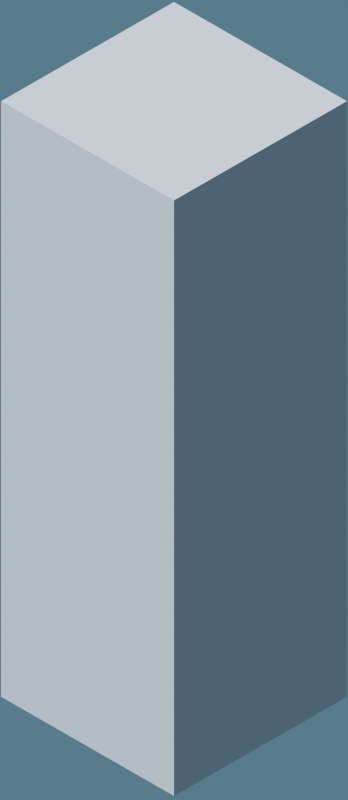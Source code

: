# Source: brick.blend  (saved by Blender 2.76.0; exported with 4.5.12 LTS)
import bpy
from mathutils import Matrix  # noqa: F401  (used for matrix-valued properties, if any)

bpy.ops.wm.read_factory_settings(use_empty=True)
scene = bpy.context.scene
scene.name = 'Scene'

# ---- collections
col_collection_1 = bpy.data.collections.new('Collection 1'); scene.collection.children.link(col_collection_1)
col_collection_1.hide_render = True
col_collection_1.hide_viewport = True
col_collection_2 = bpy.data.collections.new('Collection 2'); scene.collection.children.link(col_collection_2)

# ---- materials (node trees are filled in below, after node groups)
mat_verde = bpy.data.materials.new('verde')
mat_verde.alpha_threshold = 0.0
mat_verde.diffuse_color = (0.2232, 0.8228, 0.5711, 1.0)
mat_verde.roughness = 0.5
mat_verde.specular_intensity = 0.2
mat_luz = bpy.data.materials.new('luz')
mat_luz.alpha_threshold = 0.0
mat_luz.diffuse_color = (1.0, 1.0, 1.0, 1.0)
mat_luz.roughness = 0.5
mat_luz.specular_intensity = 0.8125
mat_azul_oscuro = bpy.data.materials.new('azul_oscuro')
mat_azul_oscuro.alpha_threshold = 0.0
mat_azul_oscuro.diffuse_color = (0.009134, 0.02122, 0.04519, 1.0)
mat_azul_oscuro.roughness = 0.5
mat_azul_oscuro.specular_intensity = 0.03929
mat_cyan = bpy.data.materials.new('cyan')
mat_cyan.alpha_threshold = 0.0
mat_cyan.diffuse_color = (0.2232, 0.4383, 0.5956, 1.0)
mat_cyan.roughness = 0.5
mat_cyan.specular_intensity = 0.2
mat_azul_oscuro_001 = bpy.data.materials.new('azul_oscuro.001')
mat_azul_oscuro_001.alpha_threshold = 0.0
mat_azul_oscuro_001.diffuse_color = (0.009134, 0.02122, 0.04519, 1.0)
mat_azul_oscuro_001.roughness = 0.5
mat_azul_oscuro_001.specular_intensity = 0.03929
mat_luz_001 = bpy.data.materials.new('luz.001')
mat_luz_001.alpha_threshold = 0.0
mat_luz_001.diffuse_color = (1.0, 1.0, 1.0, 1.0)
mat_luz_001.roughness = 0.5
mat_luz_001.specular_intensity = 0.8125
mat_cyan_001 = bpy.data.materials.new('cyan.001')
mat_cyan_001.alpha_threshold = 0.0
mat_cyan_001.diffuse_color = (0.2232, 0.4383, 0.5956, 1.0)
mat_cyan_001.roughness = 0.5
mat_cyan_001.specular_intensity = 0.2

# ---- node groups
ng_auto_smooth = bpy.data.node_groups.new('Auto Smooth', 'GeometryNodeTree')
_s = ng_auto_smooth.interface.new_socket(name='Geometry', in_out='OUTPUT', socket_type='NodeSocketGeometry')
_s = ng_auto_smooth.interface.new_socket(name='Geometry', in_out='INPUT', socket_type='NodeSocketGeometry')
_s = ng_auto_smooth.interface.new_socket(name='Angle', in_out='INPUT', socket_type='NodeSocketFloat')
_s.subtype = 'ANGLE'
_s.min_value = 0.0
_s.max_value = 3.142
ng_auto_smooth.is_modifier = True
_N = ng_auto_smooth.nodes; _L = ng_auto_smooth.links
n0 = _N.new('NodeGroupOutput'); n0.name = 'Group Output'; n0.location = (480, -100)
n1 = _N.new('NodeGroupInput'); n1.name = 'Group Input'; n1.location = (-420, -300)
n2 = _N.new('NodeGroupInput'); n2.name = 'Group Input.001'; n2.location = (-60, -100)
n3 = _N.new('GeometryNodeSetShadeSmooth'); n3.name = 'Set Shade Smooth'; n3.location = (120, -100)
n3.domain = 'EDGE'
n4 = _N.new('GeometryNodeSetShadeSmooth'); n4.name = 'Set Shade Smooth.001'; n4.location = (300, -100)
n5 = _N.new('GeometryNodeInputMeshEdgeAngle'); n5.name = 'Edge Angle'; n5.location = (-420, -220)
n6 = _N.new('GeometryNodeInputEdgeSmooth'); n6.name = 'Is Edge Smooth'; n6.location = (-60, -160)
n7 = _N.new('GeometryNodeInputShadeSmooth'); n7.name = 'Is Face Smooth'; n7.location = (-240, -340)
n8 = _N.new('FunctionNodeBooleanMath'); n8.name = 'Boolean Math'; n8.location = (-60, -220)
n9 = _N.new('FunctionNodeCompare'); n9.name = 'Compare'; n9.location = (-240, -180)
n9.operation = 'LESS_EQUAL'
_L.new(n5.outputs[0], n9.inputs[0])
_L.new(n4.outputs[0], n0.inputs[0])
_L.new(n1.outputs[1], n9.inputs[1])
_L.new(n9.outputs[0], n8.inputs[0])
_L.new(n7.outputs[0], n8.inputs[1])
_L.new(n2.outputs[0], n3.inputs[0])
_L.new(n6.outputs[0], n3.inputs[1])
_L.new(n3.outputs[0], n4.inputs[0])
_L.new(n8.outputs[0], n3.inputs[2])
n0.is_active_output = True

# ---- material node trees

# ---- world
world_world = bpy.data.worlds.new('World'); scene.world = world_world
world_world.use_nodes = True; world_world.node_tree.nodes.clear()
_N = world_world.node_tree.nodes; _L = world_world.node_tree.links
n0 = _N.new('ShaderNodeOutputWorld'); n0.name = 'World Output'; n0.location = (300, 300)
n1 = _N.new('ShaderNodeBackground'); n1.name = 'Background'; n1.location = (10, 300)
n2 = _N.new('ShaderNodeTexSky'); n2.name = 'Sky Texture'; n2.location = (-190, 300)
n2.sky_type = 'HOSEK_WILKIE'
n2.sun_elevation = 1.571
_L.new(n1.outputs[0], n0.inputs[0])
_L.new(n2.outputs[0], n1.inputs[0])
n0.is_active_output = True
world_world.color = (0.05088, 0.05088, 0.05088)
world_world.use_sun_shadow = False
world_world.sun_shadow_jitter_overblur = 0.0
world_world.cycles.sampling_method = 'NONE'
world_world.cycles.sample_map_resolution = 256

# ---- cameras
cam_camera = bpy.data.cameras.new('Camera')
cam_camera.type = 'ORTHO'
cam_camera.clip_end = 100.0
cam_camera.lens = 35.0
cam_camera.sensor_width = 32.0
cam_camera.sensor_height = 18.0
cam_camera.ortho_scale = 1.064
cam_camera.dof.focus_distance = 0.0

# ---- lights
light_sun_002 = bpy.data.lights.new('Sun.002', 'SUN')
light_sun_002.transmission_factor = 0.0
light_sun_002.angle = 0.1993
light_sun_002.energy = 3.0
light_sun_002.shadow_buffer_clip_start = 0.5
light_sun_002.shadow_soft_size = 0.1
light_sun_002.shadow_cascade_max_distance = 1000.0
light_sun_002.cycles.use_multiple_importance_sampling = False

# ---- meshes
me_cube_001 = bpy.data.meshes.new('Cube.001')
me_cube_001.from_pydata([(-0.000802, -0.0368, 0.8547), (-0.003109, -0.03526, 0.8547), (-0.004651, -0.03295, 0.8547), (-0.005192, -0.03023, 0.8547), (-0.004651, -0.0275, 0.8547), (-0.003109, -0.0252, 0.8547), (-0.000802, -0.02366, 0.8547), (0.00192, -0.02311, 0.8547), (-0.0004373, -0.0368, 0.8561), (-0.002436, -0.03526, 0.8572), (-0.003771, -0.03295, 0.858), (-0.00424, -0.03023, 0.8583), (-0.003771, -0.0275, 0.858), (-0.002436, -0.0252, 0.8572), (-0.0004373, -0.02366, 0.8561), (0.0005589, -0.0368, 0.8571), (-0.0005948, -0.03526, 0.8591), (-0.001366, -0.03295, 0.8604), (-0.001636, -0.03023, 0.8609), (-0.001366, -0.0275, 0.8604), (-0.0005948, -0.0252, 0.8591), (0.0005589, -0.02366, 0.8571), (0.00192, -0.0368, 0.8574), (0.00192, -0.03526, 0.8597), (0.00192, -0.03295, 0.8613), (0.00192, -0.03023, 0.8618), (0.00192, -0.0275, 0.8613), (0.00192, -0.0252, 0.8597), (0.00192, -0.02366, 0.8574), (0.00192, -0.03734, 0.8547), (0.003281, -0.0368, 0.8571), (0.004434, -0.03526, 0.8591), (0.005205, -0.03295, 0.8604), (0.005476, -0.03023, 0.8609), (0.005205, -0.0275, 0.8604), (0.004434, -0.0252, 0.8591), (0.003281, -0.02366, 0.8571), (0.004277, -0.0368, 0.8561), (0.006275, -0.03526, 0.8572), (0.00761, -0.03295, 0.858), (0.008079, -0.03023, 0.8583), (0.00761, -0.0275, 0.858), (0.006275, -0.0252, 0.8572), (0.004277, -0.02366, 0.8561), (0.004641, -0.0368, 0.8547), (0.006949, -0.03526, 0.8547), (0.008491, -0.03295, 0.8547), (0.009032, -0.03023, 0.8547), (0.008491, -0.0275, 0.8547), (0.006949, -0.0252, 0.8547), (0.004641, -0.02366, 0.8547), (0.004277, -0.0368, 0.8533), (0.006275, -0.03526, 0.8522), (0.00761, -0.03295, 0.8514), (0.008079, -0.03023, 0.8511), (0.00761, -0.0275, 0.8514), (0.006275, -0.0252, 0.8522), (0.004277, -0.02366, 0.8533), (0.003281, -0.0368, 0.8523), (0.004434, -0.03526, 0.8503), (0.005205, -0.03295, 0.849), (0.005476, -0.03023, 0.8485), (0.005205, -0.0275, 0.849), (0.004434, -0.0252, 0.8503), (0.003281, -0.02366, 0.8523), (0.00192, -0.0368, 0.852), (0.00192, -0.03526, 0.8497), (0.00192, -0.03295, 0.8481), (0.00192, -0.03023, 0.8476), (0.00192, -0.0275, 0.8481), (0.00192, -0.0252, 0.8497), (0.00192, -0.02366, 0.852), (0.0005589, -0.0368, 0.8523), (-0.0005948, -0.03526, 0.8503), (-0.001366, -0.03295, 0.849), (-0.001636, -0.03023, 0.8485), (-0.001366, -0.0275, 0.849), (-0.0005948, -0.0252, 0.8503), (0.0005589, -0.02366, 0.8523), (-0.0004373, -0.0368, 0.8533), (-0.002436, -0.03526, 0.8522), (-0.003771, -0.03295, 0.8514), (-0.00424, -0.03023, 0.8511), (-0.003771, -0.0275, 0.8514), (-0.002436, -0.0252, 0.8522), (-0.0004373, -0.02366, 0.8533), (-0.1111, 0.07402, 0.8129), (-0.109, 0.07609, 0.8129), (-0.1111, 0.07822, 0.8129), (-0.1132, 0.07614, 0.8129), (-0.1111, 0.07404, 0.8286), (-0.109, 0.07612, 0.8286), (-0.111, 0.07819, 0.8292), (-0.1132, 0.07612, 0.8292), (-0.1081, 0.07095, 0.8382), (-0.106, 0.07298, 0.8383), (-0.1076, 0.07462, 0.8401), (-0.1098, 0.07258, 0.84), (-0.1015, 0.06284, 0.8458), (-0.09921, 0.06468, 0.8462), (-0.1003, 0.06566, 0.8487), (-0.1027, 0.06381, 0.8484), (-0.09496, 0.05229, 0.851), (-0.09235, 0.0536, 0.8516), (-0.09323, 0.05413, 0.8543), (-0.09584, 0.05281, 0.8538), (-0.09212, 0.04206, 0.8529), (-0.08929, 0.04251, 0.8536), (-0.09007, 0.04267, 0.8565), (-0.0929, 0.04222, 0.8558), (-0.09215, -0.002733, 0.8529), (-0.08928, -0.002566, 0.8536), (-0.09004, -0.00261, 0.8565), (-0.09291, -0.002777, 0.8558), (-0.08913, -0.02823, 0.8529), (-0.08646, -0.0272, 0.8536), (-0.08717, -0.02747, 0.8565), (-0.08984, -0.02851, 0.8558), (-0.07892, -0.04246, 0.8529), (-0.07722, -0.04015, 0.8536), (-0.07767, -0.04076, 0.8565), (-0.07937, -0.04308, 0.8558), (-0.06154, -0.0482, 0.8529), (-0.06106, -0.04537, 0.8536), (-0.06119, -0.04612, 0.8565), (-0.06167, -0.04895, 0.8558), (-0.03718, -0.04876, 0.8529), (-0.03715, -0.04589, 0.8536), (-0.03716, -0.04665, 0.8565), (-0.03719, -0.04952, 0.8558), (-0.018, -0.04876, 0.8529), (-0.01823, -0.0459, 0.8536), (-0.01816, -0.04666, 0.8565), (-0.01793, -0.04952, 0.8558), (-0.007649, -0.04707, 0.8529), (-0.008655, -0.04438, 0.8536), (-0.008388, -0.0451, 0.8565), (-0.007382, -0.04778, 0.8558), (-0.001003, -0.04292, 0.8529), (-0.003121, -0.04098, 0.8536), (-0.002559, -0.0415, 0.8565), (-0.0004408, -0.04343, 0.8558), (0.002323, -0.03636, 0.8529), (-0.0004436, -0.0356, 0.8536), (0.0002908, -0.0358, 0.8565), (0.003057, -0.03657, 0.8558), (0.002973, -0.02766, 0.8529), (0.0001051, -0.02778, 0.8536), (0.0008665, -0.02775, 0.8565), (0.003734, -0.02763, 0.8558), (-0.1111, 0.08722, 0.8129), (-0.109, 0.0893, 0.8129), (-0.1111, 0.09142, 0.8129), (-0.1132, 0.08934, 0.8129), (-0.1111, 0.08723, 0.8419), (-0.109, 0.08932, 0.8417), (-0.1111, 0.09141, 0.8423), (-0.1131, 0.08932, 0.8426), (-0.1059, 0.085, 0.8529), (-0.104, 0.08716, 0.8523), (-0.1055, 0.08899, 0.8541), (-0.1074, 0.08683, 0.8547), (-0.09465, 0.07837, 0.8631), (-0.09264, 0.08049, 0.8626), (-0.09352, 0.08192, 0.865), (-0.09553, 0.0798, 0.8656), (-0.08359, 0.06819, 0.8706), (-0.08107, 0.06977, 0.8705), (-0.08149, 0.0707, 0.8733), (-0.084, 0.06912, 0.8734), (-0.07877, 0.05515, 0.8736), (-0.07586, 0.05569, 0.8737), (-0.07602, 0.05597, 0.8766), (-0.07894, 0.05544, 0.8765), (-0.07878, 0.05023, 0.8735), (-0.07581, 0.05026, 0.8737), (-0.07595, 0.05023, 0.8766), (-0.07892, 0.0502, 0.8765), (-0.07873, 0.04594, 0.8735), (-0.07576, 0.04596, 0.8736), (-0.07589, 0.04594, 0.8766), (-0.07886, 0.04592, 0.8764), (-0.07872, 0.03956, 0.8735), (-0.07575, 0.03955, 0.8736), (-0.07588, 0.03956, 0.8766), (-0.07885, 0.03957, 0.8764), (-0.07881, 0.02797, 0.8735), (-0.07585, 0.02793, 0.8737), (-0.07598, 0.02797, 0.8766), (-0.07895, 0.028, 0.8765), (-0.1111, 0.1023, 0.8129), (-0.109, 0.1044, 0.8129), (-0.1111, 0.1065, 0.8129), (-0.1132, 0.1044, 0.8129), (-0.1111, 0.1023, 0.8629), (-0.109, 0.1044, 0.8629), (-0.1111, 0.1065, 0.8629), (-0.1132, 0.1044, 0.8629), (0.008757, 0.01247, 0.969), (0.01718, 0.01247, 0.9665), (0.02494, 0.01247, 0.9623), (0.03174, 0.01247, 0.9567), (0.03732, 0.01247, 0.9499), (0.04147, 0.01247, 0.9422), (0.04403, 0.01247, 0.9338), (0.04489, 0.01247, 0.925), (0.008589, 0.01076, 0.969), (0.01685, 0.00912, 0.9665), (0.02446, 0.007606, 0.9623), (0.03113, 0.006279, 0.9567), (0.03661, 0.00519, 0.9499), (0.04067, 0.004381, 0.9422), (0.04318, 0.003883, 0.9338), (0.04403, 0.003714, 0.925), (0.008091, 0.00912, 0.969), (0.01587, 0.005898, 0.9665), (0.02304, 0.002928, 0.9623), (0.02932, 0.0003249, 0.9567), (0.03448, -0.001811, 0.9499), (0.03831, -0.003399, 0.9422), (0.04067, -0.004376, 0.9338), (0.04147, -0.004706, 0.925), (0.007281, 0.007606, 0.969), (0.01428, 0.002928, 0.9665), (0.02074, -0.001383, 0.9623), (0.02639, -0.005163, 0.9567), (0.03103, -0.008264, 0.9499), (0.03448, -0.01057, 0.9422), (0.03661, -0.01199, 0.9338), (0.03732, -0.01247, 0.925), (0.006192, 0.006279, 0.969), (0.01215, 0.0003249, 0.9665), (0.01763, -0.005163, 0.9623), (0.02244, -0.009972, 0.9567), (0.02639, -0.01392, 0.9499), (0.02932, -0.01685, 0.9422), (0.03113, -0.01866, 0.9338), (0.03174, -0.01927, 0.925), (0.004865, 0.00519, 0.969), (0.009543, -0.001811, 0.9665), (0.01385, -0.008264, 0.9623), (0.01763, -0.01392, 0.9567), (0.02074, -0.01856, 0.9499), (0.02304, -0.02201, 0.9422), (0.02446, -0.02413, 0.9338), (0.02494, -0.02485, 0.925), (0.003351, 0.004381, 0.969), (0.006574, -0.003399, 0.9665), (0.009543, -0.01057, 0.9623), (0.01215, -0.01685, 0.9567), (0.01428, -0.02201, 0.9499), (0.01587, -0.02584, 0.9422), (0.01685, -0.0282, 0.9338), (0.01718, -0.029, 0.925), (0.001708, 0.003883, 0.969), (0.003351, -0.004376, 0.9665), (0.004865, -0.01199, 0.9623), (0.006192, -0.01866, 0.9567), (0.007281, -0.02413, 0.9499), (0.008091, -0.0282, 0.9422), (0.008589, -0.03071, 0.9338), (0.008757, -0.03155, 0.925), (0.008757, -0.03155, 0.8224), (0.01718, -0.029, 0.8224), (0.02494, -0.02485, 0.8224), (0.03174, -0.01927, 0.8224), (0.03732, -0.01247, 0.8224), (0.04147, -0.004706, 0.8224), (0.04403, 0.003714, 0.8224), (0.04489, 0.01247, 0.8224), (0.008006, -0.03747, 0.7171), (0.0157, -0.03747, 0.7195), (0.0228, -0.03747, 0.7233), (0.02902, -0.03747, 0.7284), (0.03412, -0.03747, 0.7346), (0.03791, -0.03747, 0.7417), (0.04025, -0.03747, 0.7494), (0.04104, -0.03747, 0.7574), (0.04025, -0.03747, 0.7654), (0.03791, -0.03747, 0.7731), (0.03412, -0.03747, 0.7802), (0.02902, -0.03747, 0.7864), (0.0228, -0.03747, 0.7915), (0.0157, -0.03747, 0.7953), (0.008006, -0.03747, 0.7976), (0.008006, -0.05602, 0.7171), (0.0157, -0.05602, 0.7195), (0.0228, -0.05602, 0.7233), (0.02902, -0.05602, 0.7284), (0.03412, -0.05602, 0.7346), (0.03791, -0.05602, 0.7417), (0.04025, -0.05602, 0.7494), (0.04104, -0.05602, 0.7574), (0.04025, -0.05602, 0.7654), (0.03791, -0.05602, 0.7731), (0.03412, -0.05602, 0.7802), (0.02902, -0.05602, 0.7864), (0.0228, -0.05602, 0.7915), (0.0157, -0.05602, 0.7953), (0.008006, -0.05602, 0.7976), (-0.02647, -0.05601, 0.7727), (-0.02026, -0.0606, 0.7691), (-0.01097, -0.06366, 0.7637), (-0.006331, -0.06366, 0.7683), (-0.0117, -0.0606, 0.7776), (-0.01528, -0.05601, 0.7838), (0.006331, -0.06366, 0.7683), (0.0117, -0.0606, 0.7776), (0.01528, -0.05601, 0.7838), (0.02647, -0.05601, 0.7727), (0.02026, -0.0606, 0.7691), (0.01097, -0.06366, 0.7637), (0.01266, -0.06366, 0.7574), (0.0234, -0.0606, 0.7574), (0.03057, -0.05601, 0.7574), (0.02647, -0.05601, 0.7421), (0.02026, -0.0606, 0.7457), (0.01097, -0.06366, 0.751), (0.006331, -0.06366, 0.7464), (0.0117, -0.0606, 0.7371), (0.01528, -0.05601, 0.7309), (-0.006331, -0.06366, 0.7464), (-0.0117, -0.0606, 0.7371), (-0.01528, -0.05601, 0.7309), (-0.02647, -0.05601, 0.7421), (-0.02026, -0.0606, 0.7457), (-0.01097, -0.06366, 0.751), (-0.01266, -0.06366, 0.7574), (-0.0234, -0.0606, 0.7574), (-0.03057, -0.05601, 0.7574), (0.02209, -0.03747, 0.7994), (0.07394, -0.03747, 0.8937), (0.05544, -0.03747, 0.9265), (0.05122, -0.03747, 0.9477), (0.0392, -0.03747, 0.9657), (0.02122, -0.03747, 0.9777), (0.02122, -0.03747, 0.8258), (0.0392, -0.03747, 0.8379), (0.05122, -0.03747, 0.8558), (0.05544, -0.03747, 0.8771), (0.07392, -0.03747, 0.9317), (0.0683, -0.03747, 0.9584), (0.05227, -0.03747, 0.9811), (0.02829, -0.03747, 0.9962), (0.07392, -0.0289, 0.9304), (0.0683, -0.02286, 0.9562), (0.05227, -0.01775, 0.9781), (0.02829, -0.01433, 0.9927), (0.07392, -0.02091, 0.9266), (0.0683, -0.009255, 0.9497), (0.05227, 0.0006283, 0.9693), (0.02829, 0.007232, 0.9825), (0.07392, -0.01406, 0.9205), (0.0683, 0.002431, 0.9394), (0.05227, 0.01641, 0.9555), (0.02829, 0.02575, 0.9662), (0.07392, -0.008794, 0.9127), (0.0683, 0.0114, 0.9261), (0.05227, 0.02852, 0.9374), (0.02829, 0.03996, 0.945), (0.07392, -0.005486, 0.9035), (0.0683, 0.01704, 0.9105), (0.05227, 0.03613, 0.9163), (0.02829, 0.04889, 0.9202), (0.07392, -0.004358, 0.8937), (0.0683, 0.01896, 0.8937), (0.05227, 0.03873, 0.8937), (0.02829, 0.05193, 0.8937), (0.05544, -0.03747, 0.8937), (0.07392, -0.004358, 0.8153), (0.0683, 0.01896, 0.8153), (0.05227, 0.03873, 0.8153), (0.02829, 0.05193, 0.8153), (0.02829, 0.05193, 0.7994), (0.05227, 0.03873, 0.7994), (0.07394, -0.03747, 0.8527), (0.02829, 0.05193, 0.8527), (0.0683, 0.01896, 0.8527), (0.05227, 0.03873, 0.8527), (0.07392, -0.004358, 0.8527), (0.05227, 0.03873, 0.8732), (0.07394, -0.03747, 0.8732), (0.02829, 0.05193, 0.8732), (0.0683, 0.01896, 0.8732), (0.07392, -0.004358, 0.8732), (0.06591, -0.03319, 0.8299), (0.02829, 0.05193, 0.8322), (0.0683, 0.01896, 0.8322), (0.07392, -0.004358, 0.8322), (0.05227, 0.03873, 0.8322), (0.0683, 0.01896, 0.7994), (0.07392, -0.004358, 0.7994), (0.02209, -0.03747, 0.8153), (0.03874, -0.03747, 0.8153), (0.05544, -0.03393, 0.9265), (0.05122, -0.03393, 0.9477), (0.0392, -0.03393, 0.9657), (0.02122, -0.03393, 0.9777), (0.02122, -0.03393, 0.8258), (0.0392, -0.03393, 0.8379), (0.05122, -0.03393, 0.8558), (0.05544, -0.03393, 0.8771), (0.05544, -0.03393, 0.8937), (0.03874, -0.03747, 0.7994), (0.02209, -0.03747, 0.7667), (0.02829, 0.05193, 0.7667), (0.05227, 0.03873, 0.7667), (0.0683, 0.01896, 0.7667), (0.07392, -0.004358, 0.7667), (0.03874, -0.03747, 0.7667), (0.07124, -0.01703, 0.7994), (0.07124, -0.01703, 0.7667), (0.06362, -0.02777, 0.7994), (0.06362, -0.02777, 0.7667), (0.02209, -0.03747, 0.5675), (0.02829, 0.05193, 0.5675), (0.05227, 0.03873, 0.5675), (0.0683, 0.01896, 0.5675), (0.07392, -0.004358, 0.5675), (0.03874, -0.03747, 0.5675), (0.07124, -0.01703, 0.5675), (0.06362, -0.02777, 0.5675), (0.02209, -0.03747, 0.5454), (0.02829, 0.05193, 0.5454), (0.05227, 0.03873, 0.5454), (0.0683, 0.01896, 0.5454), (0.07392, -0.004358, 0.5454), (0.03874, -0.03747, 0.5454), (0.07124, -0.01703, 0.5454), (0.06362, -0.02777, 0.5454), (0.0683, 0.01896, 0.5746), (0.05227, 0.03873, 0.5746), (0.02209, -0.03747, 0.5746), (0.03874, -0.03747, 0.5746), (0.02829, 0.05193, 0.5746), (0.07392, -0.004358, 0.5746), (0.06362, -0.02777, 0.5746), (0.07124, -0.01703, 0.5746), (0.0676, 0.01875, 0.568), (0.02242, -0.03643, 0.568), (0.07311, -0.004051, 0.568), (0.05193, 0.03808, 0.568), (0.0387, -0.03643, 0.568), (0.02848, 0.051, 0.568), (0.06303, -0.02694, 0.568), (0.07049, -0.01644, 0.568), (0.02213, -0.01672, 0.4889), (0.0248, 0.0365, 0.4889), (0.04208, 0.03187, 0.4738), (0.06541, 0.02509, 0.4738), (0.07341, 0.009176, 0.4738), (0.04208, -0.009961, 0.4738), (0.06141, -0.009961, 0.4738), (0.03822, 0.009176, 0.4738), (0.02252, 0.009928, 0.4738), (0.06568, 0.01672, 0.1051), (0.06735, 0.02014, 0.2753), (0.075, 0.01155, 0.2753), (0.06334, -0.004291, 0.2753), (0.04742, -0.004291, 0.2753), (0.04389, 0.01155, 0.2753), (0.04742, 0.02501, 0.2753), (0.07254, 0.01154, 0.1051), (0.06712, 0.001015, 0.1051), (0.05146, 0.001015, 0.1051), (0.04843, 0.01154, 0.1051), (0.05116, 0.02028, 0.1051), (0.07392, 0.00738, 0.8998), (0.07392, -0.002208, 0.8979), (0.07392, -0.01034, 0.8925), (0.07392, -0.01577, 0.8843), (0.07392, -0.01767, 0.8748), (0.07392, -0.01577, 0.8652), (0.07392, -0.01034, 0.857), (0.07392, -0.002208, 0.8516), (0.07392, 0.00738, 0.8497), (0.07392, 0.01697, 0.8516), (0.07392, 0.0251, 0.857), (0.07392, 0.03053, 0.8652), (0.07392, 0.03244, 0.8748), (0.07392, 0.03053, 0.8843), (0.07392, 0.0251, 0.8925), (0.07392, 0.01697, 0.8979), (0.08076, 0.00738, 0.8998), (0.08076, -0.002208, 0.8979), (0.08076, -0.01034, 0.8925), (0.08076, -0.01577, 0.8843), (0.08076, -0.01767, 0.8748), (0.08076, -0.01577, 0.8652), (0.08076, -0.01034, 0.857), (0.08076, -0.002208, 0.8516), (0.08076, 0.00738, 0.8497), (0.08076, 0.01697, 0.8516), (0.08076, 0.0251, 0.857), (0.08076, 0.03053, 0.8652), (0.08076, 0.03244, 0.8748), (0.08076, 0.03053, 0.8843), (0.08076, 0.0251, 0.8925), (0.08076, 0.01697, 0.8979), (0.08789, 0.00738, 0.8809), (0.08622, 0.00738, 0.8862), (0.08371, 0.00738, 0.8897), (0.08076, 0.00738, 0.8909), (0.08789, 0.009743, 0.8805), (0.08622, 0.01175, 0.8853), (0.08371, 0.01308, 0.8885), (0.08076, 0.01355, 0.8897), (0.08789, 0.01175, 0.8791), (0.08622, 0.01545, 0.8828), (0.08371, 0.01792, 0.8853), (0.08076, 0.01879, 0.8862), (0.08789, 0.01308, 0.8771), (0.08622, 0.01792, 0.8791), (0.08371, 0.02115, 0.8805), (0.08076, 0.02228, 0.8809), (0.08789, 0.01355, 0.8748), (0.08622, 0.01879, 0.8748), (0.08371, 0.02228, 0.8748), (0.08076, 0.02351, 0.8748), (0.08848, 0.00738, 0.8748), (0.08789, 0.01308, 0.8724), (0.08622, 0.01792, 0.8704), (0.08371, 0.02115, 0.8691), (0.08076, 0.02228, 0.8686), (0.08789, 0.01175, 0.8704), (0.08622, 0.01545, 0.8667), (0.08371, 0.01792, 0.8642), (0.08076, 0.01879, 0.8633), (0.08789, 0.009743, 0.8691), (0.08622, 0.01175, 0.8642), (0.08371, 0.01308, 0.861), (0.08076, 0.01355, 0.8599), (0.08789, 0.00738, 0.8686), (0.08622, 0.00738, 0.8633), (0.08371, 0.00738, 0.8599), (0.08076, 0.00738, 0.8586), (0.08789, 0.005018, 0.8691), (0.08622, 0.003015, 0.8642), (0.08371, 0.001677, 0.861), (0.08076, 0.001207, 0.8599), (0.08789, 0.003015, 0.8704), (0.08622, -0.0006852, 0.8667), (0.08371, -0.003158, 0.8642), (0.08076, -0.004026, 0.8633), (0.08789, 0.001677, 0.8724), (0.08622, -0.003158, 0.8704), (0.08371, -0.006389, 0.8691), (0.08076, -0.007523, 0.8686), (0.08789, 0.001207, 0.8748), (0.08622, -0.004026, 0.8748), (0.08371, -0.007523, 0.8748), (0.08076, -0.008751, 0.8748), (0.08789, 0.001677, 0.8771), (0.08622, -0.003158, 0.8791), (0.08371, -0.006388, 0.8805), (0.08076, -0.007523, 0.8809), (0.08789, 0.003015, 0.8791), (0.08622, -0.0006852, 0.8828), (0.08371, -0.003158, 0.8853), (0.08076, -0.004026, 0.8862), (0.08789, 0.005018, 0.8805), (0.08622, 0.003015, 0.8853), (0.08371, 0.001677, 0.8885), (0.08076, 0.001207, 0.8897), (0.135, 0.05782, 0.597), (0.135, 0.06243, 0.5924), (0.1396, 0.0625, 0.597), (0.135, 0.06243, 0.8116), (0.135, 0.05782, 0.807), (0.1396, 0.0625, 0.807), (0.135, 0.1214, 0.597), (0.1396, 0.1167, 0.597), (0.135, 0.1168, 0.5924), (0.135, 0.1168, 0.8116), (0.1396, 0.1167, 0.807), (0.135, 0.1214, 0.807), (0.07048, 0.02589, 0.0543), (0.07923, 0.01154, 0.0543), (0.07558, -0.05792, 0.0543), (0.04552, -0.05792, 0.0543), (0.04174, 0.01154, 0.0543), (0.05063, 0.02589, 0.0543), (0.07232, 0.02932, 0.000692), (0.08268, 0.01013, 0.000692), (0.07836, -0.06511, 0.000692), (0.04278, -0.06511, 0.000692), (0.03829, 0.01013, 0.000692), (0.04882, 0.02932, 0.000692), (0.0743, 0.03873, 0.7994), (0.0743, 0.01896, 0.7994), (0.0743, 0.03873, 0.7667), (0.0743, 0.01896, 0.7667), (0.08815, 0.03873, 0.7903), (0.08815, 0.01896, 0.7903), (0.0937, 0.03873, 0.7667), (0.0937, 0.01896, 0.7667), (0.0743, 0.03873, 0.6124), (0.0743, 0.01896, 0.6124), (0.0937, 0.03873, 0.6124), (0.0937, 0.01896, 0.6124), (0.0743, 0.03675, 0.4166), (0.0743, 0.01698, 0.4166), (0.0937, 0.03675, 0.4166), (0.0937, 0.01698, 0.4166), (0.0743, 0.03675, 0.3614), (0.0743, 0.01698, 0.3614), (0.08679, 0.03675, 0.3693), (0.08679, 0.01698, 0.3693), (0.0743, 0.01698, 0.389), (0.0937, 0.01698, 0.389), (0.0743, 0.03675, 0.389), (0.0937, 0.03675, 0.389), (0.04207, -0.01128, 0.2566), (0.04207, -0.01128, 0.3085), (0.04207, 0.002341, 0.2566), (0.04207, 0.002341, 0.3085), (0.07592, -0.01128, 0.2566), (0.07592, -0.01128, 0.3085), (0.07592, 0.002341, 0.2566), (0.07592, 0.002341, 0.3085), (0.059, -0.004811, 0.3085), (0.059, -0.004811, 0.2566), (0.059, -0.01843, 0.3085), (0.059, -0.01843, 0.2566), (0.03866, -0.0112, 0.2906), (0.03866, -0.0112, 0.3019), (0.04514, 0.02852, 0.2906), (0.04514, 0.02852, 0.3019), (0.07939, -0.011, 0.2906), (0.07939, -0.011, 0.3019), (0.07801, 0.01101, 0.2906), (0.07801, 0.01101, 0.3019), (0.0663, 0.0236, 0.3019), (0.0663, 0.0236, 0.2906), (0.05795, -0.02135, 0.3019), (0.05795, -0.02135, 0.2906), (0.03866, -0.0112, 0.2627), (0.03866, -0.0112, 0.274), (0.04514, 0.02852, 0.2627), (0.04514, 0.02852, 0.274), (0.07939, -0.011, 0.2627), (0.07939, -0.011, 0.274), (0.07801, 0.01101, 0.2627), (0.07801, 0.01101, 0.274), (0.0663, 0.0236, 0.274), (0.0663, 0.0236, 0.2627), (0.05795, -0.02135, 0.274), (0.05795, -0.02135, 0.2627), (0.04328, -0.0638, 0.01223), (0.07785, -0.0638, 0.01223), (0.07199, 0.0287, 0.01223), (0.04914, 0.0287, 0.01223), (0.08205, 0.01038, 0.01223), (0.03892, 0.01038, 0.01223), (0.07652, -0.06025, 0.01223), (0.05002, 0.0254, 0.01223), (0.08039, 0.008613, 0.01223), (0.0446, -0.06025, 0.01223), (0.0711, 0.0254, 0.01223), (0.04058, 0.008613, 0.01223), (0.09605, 0.04322, 0.5861), (0.09605, 0.04322, 0.638), (0.09623, 0.03432, 0.5861), (0.09623, 0.03432, 0.638), (0.06957, 0.04283, 0.5861), (0.06957, 0.04283, 0.638), (0.06976, 0.03394, 0.5861), (0.06976, 0.03394, 0.638), (0.0829, 0.0388, 0.638), (0.0829, 0.0388, 0.5861), (0.0821, 0.04647, 0.638), (0.0821, 0.04647, 0.5861), (0.09873, 0.0432, 0.6201), (0.09873, 0.0432, 0.6314), (0.09684, 0.01718, 0.6201), (0.09684, 0.01718, 0.6314), (0.06686, 0.04261, 0.6201), (0.06686, 0.04261, 0.6314), (0.07315, 0.01997, 0.6201), (0.07315, 0.01997, 0.6314), (0.07757, 0.01528, 0.6314), (0.07757, 0.01528, 0.6201), (0.08288, 0.04839, 0.6314), (0.08288, 0.04839, 0.6201), (0.09873, 0.0432, 0.5922), (0.09873, 0.0432, 0.6035), (0.09684, 0.01718, 0.5922), (0.09684, 0.01718, 0.6035), (0.06686, 0.04261, 0.5922), (0.06686, 0.04261, 0.6035), (0.07315, 0.01997, 0.5922), (0.07315, 0.01997, 0.6035), (0.07757, 0.01528, 0.6035), (0.07757, 0.01528, 0.5922), (0.08288, 0.04839, 0.6035), (0.08288, 0.04839, 0.5922), (0.05544, 0.01315, 0.9265), (0.05122, 0.01315, 0.9477), (0.0392, 0.01315, 0.9657), (0.02122, 0.01315, 0.9777), (0.02122, 0.01315, 0.8258), (0.0392, 0.01315, 0.8379), (0.05122, 0.01315, 0.8558), (0.05544, 0.01315, 0.8771), (0.05544, 0.01315, 0.8937), (0.02494, -0.02485, 0.908), (0.008757, -0.03155, 0.908), (0.01718, -0.029, 0.908), (0.04147, -0.004706, 0.908), (0.03174, -0.01927, 0.908), (0.04489, 0.01247, 0.908), (0.03732, -0.01247, 0.908), (0.04403, 0.003714, 0.908), (0.04244, 0.005234, 0.8653), (0.04244, 0.005234, 0.8915), (0.04244, 0.01971, 0.8653), (0.04244, 0.01971, 0.8915), (0.05212, 0.005234, 0.8653), (0.05212, 0.005234, 0.8915), (0.05212, 0.01971, 0.8653), (0.05212, 0.01971, 0.8915), (0.02184, -0.02791, 0.8776), (0.02184, -0.02791, 0.8838), (0.02184, -0.01906, 0.8776), (0.02184, -0.01906, 0.8838), (0.02757, -0.02389, 0.8776), (0.02757, -0.02389, 0.8838), (0.02757, -0.01906, 0.8776), (0.02757, -0.01906, 0.8838), (0.005562, -0.03713, 0.8678), (0.008929, -0.03401, 0.897), (0.005562, -0.03079, 0.8678), (0.008929, -0.03079, 0.897), (0.07571, 0.041, 0.797), (0.07571, 0.01669, 0.797), (0.08727, 0.041, 0.7877), (0.08727, 0.01669, 0.7877), (0.09121, 0.041, 0.7709), (0.09121, 0.01669, 0.7709), (0.08285, 0.041, 0.802), (0.08285, 0.01669, 0.802), (0.09441, 0.041, 0.7927), (0.09441, 0.01669, 0.7927), (0.09835, 0.041, 0.7759), (0.09835, 0.01669, 0.7759), (0.1396, 0.1167, 0.7671), (0.135, 0.1214, 0.7671), (0.135, 0.05782, 0.7671), (0.1396, 0.0625, 0.7671), (0.1396, 0.1167, 0.7671), (0.135, 0.1214, 0.7671), (0.135, 0.05782, 0.7671), (0.1396, 0.0625, 0.7671), (0.1396, 0.1167, 0.7457), (0.135, 0.1214, 0.7457), (0.135, 0.05782, 0.7457), (0.1396, 0.0625, 0.7457), (7.245e-05, 0.1285, 0.7671), (7.245e-05, 0.1285, 0.7457), (0.1372, 0.1266, 0.7457), (0.1372, 0.1266, 0.7671), (0.1449, 0.1189, 0.7457), (0.1449, 0.1189, 0.7671), (0.1373, 0.05262, 0.7671), (0.1373, 0.05262, 0.7457), (7.837e-05, 0.05056, 0.7457), (7.837e-05, 0.05056, 0.7671), (0.1449, 0.06035, 0.7457), (0.1449, 0.06035, 0.7671), (0.1396, 0.1167, 0.6325), (0.135, 0.1214, 0.6325), (0.135, 0.05782, 0.6325), (0.1396, 0.0625, 0.6325), (0.1396, 0.1167, 0.6111), (0.135, 0.1214, 0.6111), (0.135, 0.05782, 0.6111), (0.1396, 0.0625, 0.6111), (0.1372, 0.1266, 0.6111), (0.1372, 0.1266, 0.6325), (0.1449, 0.1189, 0.6111), (0.1449, 0.1189, 0.6325), (0.1373, 0.05262, 0.6325), (0.1373, 0.05262, 0.6111), (7.837e-05, 0.05056, 0.6111), (7.837e-05, 0.05056, 0.6325), (0.1449, 0.06035, 0.6111), (0.1449, 0.06035, 0.6325), (0.05227, 0.03873, 0.6113), (0.03874, -0.03747, 0.6113), (0.02829, 0.05193, 0.6113), (0.06362, -0.02777, 0.6113), (0.07124, -0.01703, 0.6113), (0.0683, 0.01896, 0.6113), (0.02209, -0.03747, 0.6113), (0.07392, -0.004358, 0.6113), (0.05227, 0.03873, 0.6113), (0.03874, -0.03747, 0.6113), (0.02829, 0.05193, 0.6113), (0.06362, -0.02777, 0.6113), (0.07124, -0.01703, 0.6113), (0.0683, 0.01896, 0.6113), (0.02209, -0.03747, 0.6113), (0.07392, -0.004358, 0.6113), (0.05227, 0.03873, 0.6329), (0.03874, -0.03747, 0.6329), (0.02829, 0.05193, 0.6329), (0.06362, -0.02777, 0.6329), (0.07124, -0.01703, 0.6329), (0.0683, 0.01896, 0.6329), (0.02209, -0.03747, 0.6329), (0.07392, -0.004358, 0.6329), (0.07385, -0.01817, 0.6113), (0.07385, -0.01817, 0.6329), (0.06541, -0.03006, 0.6329), (0.06541, -0.03006, 0.6113), (0.07086, 0.02023, 0.6113), (0.07086, 0.02023, 0.6329), (0.07678, -0.004317, 0.6329), (0.07678, -0.004317, 0.6113), (0.03927, -0.04026, 0.6113), (0.03927, -0.04026, 0.6329), (0.02209, -0.04026, 0.6329), (0.02209, -0.04026, 0.6113), (0.0004514, 0.05933, 0.6113), (0.0004514, 0.05933, 0.6329), (0.02921, 0.05461, 0.6329), (0.02921, 0.05461, 0.6113), (0.05409, 0.04091, 0.6113), (0.05409, 0.04091, 0.6329), (0.05227, 0.03873, 0.7451), (0.03874, -0.03747, 0.7451), (0.02829, 0.05193, 0.7451), (0.06362, -0.02777, 0.7451), (0.07124, -0.01703, 0.7451), (0.0683, 0.01896, 0.7451), (0.02209, -0.03747, 0.7451), (0.07392, -0.004358, 0.7451), (0.05227, 0.03873, 0.7668), (0.03874, -0.03747, 0.7668), (0.02829, 0.05193, 0.7668), (0.06362, -0.02777, 0.7668), (0.07124, -0.01703, 0.7668), (0.0683, 0.01896, 0.7668), (0.02209, -0.03747, 0.7668), (0.07392, -0.004358, 0.7668), (0.07385, -0.01817, 0.7451), (0.07385, -0.01817, 0.7668), (0.06541, -0.03006, 0.7668), (0.06541, -0.03006, 0.7451), (0.07086, 0.02023, 0.7451), (0.07086, 0.02023, 0.7668), (0.07678, -0.004317, 0.7668), (0.07678, -0.004317, 0.7451), (0.03927, -0.04026, 0.7451), (0.03927, -0.04026, 0.7668), (0.02209, -0.04026, 0.7668), (0.02209, -0.04026, 0.7451), (0.0004514, 0.05933, 0.7451), (0.0004514, 0.05933, 0.7668), (0.02921, 0.05461, 0.7668), (0.02921, 0.05461, 0.7451), (0.05409, 0.04091, 0.7451), (0.05409, 0.04091, 0.7668), (0.0937, 0.03855, 0.5953), (0.0743, 0.03855, 0.5953), (0.0937, 0.01879, 0.5953), (0.0743, 0.01879, 0.5953), (0.0743, 0.03873, 0.6261), (0.0743, 0.01896, 0.6261), (0.0937, 0.03873, 0.6261), (0.0937, 0.01896, 0.6261), (0.0743, 0.01896, 0.7021), (0.0743, 0.03873, 0.7021), (0.0937, 0.03873, 0.7021), (0.0937, 0.01896, 0.7021), (0.05227, 0.03873, 0.689), (0.03874, -0.03747, 0.689), (0.02829, 0.05193, 0.689), (0.06362, -0.02777, 0.689), (0.07124, -0.01703, 0.689), (0.0683, 0.01896, 0.689), (0.02209, -0.03747, 0.689), (0.07392, -0.004358, 0.689), (0.04623, -0.005549, 0.3193), (0.04263, 0.01102, 0.3193), (0.04623, 0.02654, 0.3193), (0.07465, 0.01102, 0.3193), (0.06292, -0.005549, 0.3193), (0.06692, 0.02124, 0.3193), (0.04804, -0.003477, 0.2492), (0.04799, 0.02429, 0.2492), (0.04459, 0.01154, 0.2492), (0.06709, 0.01962, 0.2492), (0.07462, 0.01154, 0.2492), (0.06392, -0.003477, 0.2492), (0.07883, 0.0132, 0.06787), (0.06991, 0.02609, 0.06787), (0.04601, -0.04491, 0.06787), (0.07437, -0.04491, 0.06787), (0.04998, 0.02711, 0.06787), (0.04214, 0.0132, 0.06787), (-0.008757, 0.01247, 0.969), (-0.01718, 0.01247, 0.9665), (-0.02494, 0.01247, 0.9623), (-0.03174, 0.01247, 0.9567), (-0.03732, 0.01247, 0.9499), (-0.04147, 0.01247, 0.9422), (-0.04403, 0.01247, 0.9338), (-0.04489, 0.01247, 0.925), (-0.008589, 0.01076, 0.969), (-0.01685, 0.00912, 0.9665), (-0.02446, 0.007606, 0.9623), (-0.03113, 0.006279, 0.9567), (-0.03661, 0.00519, 0.9499), (-0.04067, 0.004381, 0.9422), (-0.04318, 0.003883, 0.9338), (-0.04403, 0.003714, 0.925), (-0.008091, 0.00912, 0.969), (-0.01587, 0.005898, 0.9665), (-0.02304, 0.002928, 0.9623), (-0.02932, 0.0003249, 0.9567), (-0.03448, -0.001811, 0.9499), (-0.03831, -0.003399, 0.9422), (-0.04067, -0.004376, 0.9338), (-0.04147, -0.004706, 0.925), (-0.007281, 0.007606, 0.969), (-0.01428, 0.002928, 0.9665), (-0.02074, -0.001383, 0.9623), (-0.02639, -0.005163, 0.9567), (-0.03103, -0.008264, 0.9499), (-0.03448, -0.01057, 0.9422), (-0.03661, -0.01199, 0.9338), (-0.03732, -0.01247, 0.925), (-0.006192, 0.006279, 0.969), (-0.01215, 0.0003249, 0.9665), (-0.01763, -0.005163, 0.9623), (-0.02244, -0.009972, 0.9567), (-0.02639, -0.01392, 0.9499), (-0.02932, -0.01685, 0.9422), (-0.03113, -0.01866, 0.9338), (-0.03174, -0.01927, 0.925), (-0.004865, 0.00519, 0.969), (-0.009543, -0.001811, 0.9665), (-0.01385, -0.008264, 0.9623), (-0.01763, -0.01392, 0.9567), (-0.02074, -0.01856, 0.9499), (-0.02304, -0.02201, 0.9422), (-0.02446, -0.02413, 0.9338), (-0.02494, -0.02485, 0.925), (-0.003351, 0.004381, 0.969), (-0.006574, -0.003399, 0.9665), (-0.009543, -0.01057, 0.9623), (-0.01215, -0.01685, 0.9567), (-0.01428, -0.02201, 0.9499), (-0.01587, -0.02584, 0.9422), (-0.01685, -0.0282, 0.9338), (-0.01718, -0.029, 0.925), (-0.001708, 0.003883, 0.969), (-0.003351, -0.004376, 0.9665), (-0.004865, -0.01199, 0.9623), (-0.006192, -0.01866, 0.9567), (-0.007281, -0.02413, 0.9499), (-0.008091, -0.0282, 0.9422), (-0.008589, -0.03071, 0.9338), (-0.008757, -0.03155, 0.925), (0.0, 0.003714, 0.969), (0.0, -0.004706, 0.9665), (0.0, -0.01247, 0.9623), (0.0, -0.01927, 0.9567), (0.0, -0.02485, 0.9499), (0.0, -0.029, 0.9422), (0.0, -0.03155, 0.9338), (0.0, -0.03242, 0.925), (0.0, 0.01247, 0.9699), (0.0, -0.03242, 0.8224), (-0.008757, -0.03155, 0.8224), (-0.01718, -0.029, 0.8224), (-0.02494, -0.02485, 0.8224), (-0.03174, -0.01927, 0.8224), (-0.03732, -0.01247, 0.8224), (-0.04147, -0.004706, 0.8224), (-0.04403, 0.003714, 0.8224), (-0.04489, 0.01247, 0.8224), (0.0, -0.03747, 0.7984), (0.0, -0.03747, 0.7163), (-0.008006, -0.03747, 0.7171), (-0.0157, -0.03747, 0.7195), (-0.0228, -0.03747, 0.7233), (-0.02902, -0.03747, 0.7284), (-0.03412, -0.03747, 0.7346), (-0.03791, -0.03747, 0.7417), (-0.04025, -0.03747, 0.7494), (-0.04104, -0.03747, 0.7574), (-0.04025, -0.03747, 0.7654), (-0.03791, -0.03747, 0.7731), (-0.03412, -0.03747, 0.7802), (-0.02902, -0.03747, 0.7864), (-0.0228, -0.03747, 0.7915), (-0.0157, -0.03747, 0.7953), (-0.008006, -0.03747, 0.7976), (0.0, -0.05602, 0.7984), (0.0, -0.05602, 0.7163), (-0.008006, -0.05602, 0.7171), (-0.0157, -0.05602, 0.7195), (-0.0228, -0.05602, 0.7233), (-0.02902, -0.05602, 0.7284), (-0.03412, -0.05602, 0.7346), (-0.03791, -0.05602, 0.7417), (-0.04025, -0.05602, 0.7494), (-0.04104, -0.05602, 0.7574), (-0.04025, -0.05602, 0.7654), (-0.03791, -0.05602, 0.7731), (-0.03412, -0.05602, 0.7802), (-0.02902, -0.05602, 0.7864), (-0.0228, -0.05602, 0.7915), (-0.0157, -0.05602, 0.7953), (-0.008006, -0.05602, 0.7976), (0.02647, -0.05601, 0.7727), (0.02026, -0.0606, 0.7691), (0.01097, -0.06366, 0.7637), (0.0, -0.06474, 0.7574), (0.006331, -0.06366, 0.7683), (0.0117, -0.0606, 0.7776), (0.01528, -0.05601, 0.7838), (0.0, -0.05601, 0.7879), (0.0, -0.0606, 0.7808), (0.0, -0.06366, 0.77), (-0.006331, -0.06366, 0.7683), (-0.0117, -0.0606, 0.7776), (-0.01528, -0.05601, 0.7838), (-0.02647, -0.05601, 0.7727), (-0.02026, -0.0606, 0.7691), (-0.01097, -0.06366, 0.7637), (-0.01266, -0.06366, 0.7574), (-0.0234, -0.0606, 0.7574), (-0.03057, -0.05601, 0.7574), (-0.02647, -0.05601, 0.7421), (-0.02026, -0.0606, 0.7457), (-0.01097, -0.06366, 0.751), (-0.006331, -0.06366, 0.7464), (-0.0117, -0.0606, 0.7371), (-0.01528, -0.05601, 0.7309), (0.0, -0.05601, 0.7268), (0.0, -0.0606, 0.734), (0.0, -0.06366, 0.7447), (0.006331, -0.06366, 0.7464), (0.0117, -0.0606, 0.7371), (0.01528, -0.05601, 0.7309), (0.02647, -0.05601, 0.7421), (0.02026, -0.0606, 0.7457), (0.01097, -0.06366, 0.751), (0.01266, -0.06366, 0.7574), (0.0234, -0.0606, 0.7574), (0.03057, -0.05601, 0.7574), (0.0, -0.05602, 0.7574), (-0.02209, -0.03747, 0.7994), (0.0, -0.03747, 0.7994), (-0.07394, -0.03747, 0.8937), (0.0, -0.03747, 1.002), (0.0, -0.03747, 0.9819), (-0.05544, -0.03747, 0.9265), (-0.05122, -0.03747, 0.9477), (-0.0392, -0.03747, 0.9657), (-0.02122, -0.03747, 0.9777), (0.0, -0.03747, 0.8216), (-0.02122, -0.03747, 0.8258), (-0.0392, -0.03747, 0.8379), (-0.05122, -0.03747, 0.8558), (-0.05544, -0.03747, 0.8771), (-0.07392, -0.03747, 0.9317), (-0.0683, -0.03747, 0.9584), (-0.05227, -0.03747, 0.9811), (-0.02829, -0.03747, 0.9962), (0.0, -0.01313, 0.9978), (-0.07392, -0.0289, 0.9304), (-0.0683, -0.02286, 0.9562), (-0.05227, -0.01775, 0.9781), (-0.02829, -0.01433, 0.9927), (0.0, 0.009551, 0.9871), (-0.07392, -0.02091, 0.9266), (-0.0683, -0.009255, 0.9497), (-0.05227, 0.0006283, 0.9693), (-0.02829, 0.007232, 0.9825), (0.0, 0.02903, 0.9699), (-0.07392, -0.01406, 0.9205), (-0.0683, 0.002431, 0.9394), (-0.05227, 0.01641, 0.9555), (-0.02829, 0.02575, 0.9662), (0.0, 0.04397, 0.9476), (-0.07392, -0.008794, 0.9127), (-0.0683, 0.0114, 0.9261), (-0.05227, 0.02852, 0.9374), (-0.02829, 0.03996, 0.945), (0.0, 0.05337, 0.9216), (-0.07392, -0.005486, 0.9035), (-0.0683, 0.01704, 0.9105), (-0.05227, 0.03613, 0.9163), (-0.02829, 0.04889, 0.9202), (0.0, 0.05657, 0.8937), (-0.07392, -0.004358, 0.8937), (-0.0683, 0.01896, 0.8937), (-0.05227, 0.03873, 0.8937), (-0.02829, 0.05193, 0.8937), (0.0, 0.05657, 0.8153), (-0.05544, -0.03747, 0.8937), (-0.07392, -0.004358, 0.8153), (-0.0683, 0.01896, 0.8153), (-0.05227, 0.03873, 0.8153), (-0.02829, 0.05193, 0.8153), (-0.02829, 0.05193, 0.7994), (0.0, -0.03747, 0.8153), (-0.05227, 0.03873, 0.7994), (-0.07394, -0.03747, 0.8527), (0.0, 0.05657, 0.8527), (-0.02829, 0.05193, 0.8527), (-0.0683, 0.01896, 0.8527), (-0.05227, 0.03873, 0.8527), (-0.07392, -0.004358, 0.8527), (-0.05227, 0.03873, 0.8732), (-0.07394, -0.03747, 0.8732), (0.0, 0.05657, 0.8732), (-0.02829, 0.05193, 0.8732), (-0.0683, 0.01896, 0.8732), (-0.07392, -0.004358, 0.8732), (-0.06591, -0.03319, 0.8299), (0.0, 0.05657, 0.8322), (-0.02829, 0.05193, 0.8322), (-0.0683, 0.01896, 0.8322), (-0.07392, -0.004358, 0.8322), (-0.05227, 0.03873, 0.8322), (-0.0683, 0.01896, 0.7994), (-0.07392, -0.004358, 0.7994), (-0.02209, -0.03747, 0.8153), (0.0, 0.05657, 0.7994), (-0.03874, -0.03747, 0.8153), (0.0, -0.03393, 0.9819), (-0.05544, -0.03393, 0.9265), (-0.05122, -0.03393, 0.9477), (-0.0392, -0.03393, 0.9657), (-0.02122, -0.03393, 0.9777), (0.0, -0.03393, 0.8216), (-0.02122, -0.03393, 0.8258), (-0.0392, -0.03393, 0.8379), (-0.05122, -0.03393, 0.8558), (-0.05544, -0.03393, 0.8771), (-0.05544, -0.03393, 0.8937), (-0.03874, -0.03747, 0.7994), (-0.02209, -0.03747, 0.7667), (0.0, -0.03747, 0.7667), (-0.02829, 0.05193, 0.7667), (-0.05227, 0.03873, 0.7667), (-0.0683, 0.01896, 0.7667), (-0.07392, -0.004358, 0.7667), (0.0, 0.05657, 0.7667), (-0.03874, -0.03747, 0.7667), (-0.07124, -0.01703, 0.7994), (-0.07124, -0.01703, 0.7667), (-0.06362, -0.02777, 0.7994), (-0.06362, -0.02777, 0.7667), (0.0, -0.03747, 0.5675), (-0.02209, -0.03747, 0.5675), (-0.02829, 0.05193, 0.5675), (-0.05227, 0.03873, 0.5675), (-0.0683, 0.01896, 0.5675), (-0.07392, -0.004358, 0.5675), (0.0, 0.05657, 0.5675), (-0.03874, -0.03747, 0.5675), (-0.07124, -0.01703, 0.5675), (-0.06362, -0.02777, 0.5675), (0.0, -0.03747, 0.5454), (-0.02209, -0.03747, 0.5454), (-0.02829, 0.05193, 0.5454), (-0.05227, 0.03873, 0.5454), (-0.0683, 0.01896, 0.5454), (-0.07392, -0.004358, 0.5454), (0.0, 0.05657, 0.5454), (-0.03874, -0.03747, 0.5454), (-0.07124, -0.01703, 0.5454), (-0.06362, -0.02777, 0.5454), (-0.0683, 0.01896, 0.5746), (-0.05227, 0.03873, 0.5746), (-0.02209, -0.03747, 0.5746), (-0.03874, -0.03747, 0.5746), (-0.02829, 0.05193, 0.5746), (-0.07392, -0.004358, 0.5746), (-0.06362, -0.02777, 0.5746), (0.0, 0.05657, 0.5746), (0.0, -0.03747, 0.5746), (-0.07124, -0.01703, 0.5746), (-0.0676, 0.01875, 0.568), (-0.02242, -0.03643, 0.568), (-0.07311, -0.004051, 0.568), (0.0, -0.03643, 0.568), (-0.05193, 0.03808, 0.568), (-0.0387, -0.03643, 0.568), (-0.02848, 0.051, 0.568), (-0.06303, -0.02694, 0.568), (0.0, 0.05553, 0.568), (-0.07049, -0.01644, 0.568), (0.0, -0.01849, 0.4889), (-0.02213, -0.01672, 0.4889), (-0.0248, 0.0365, 0.4889), (-0.04208, 0.03187, 0.4738), (-0.06541, 0.02509, 0.4738), (-0.07341, 0.009176, 0.4738), (0.0, 0.0376, 0.4889), (-0.04208, -0.009961, 0.4738), (-0.06141, -0.009961, 0.4738), (-0.03822, 0.009176, 0.4738), (-0.02252, 0.009928, 0.4738), (0.0, 0.01005, 0.4738), (-0.06568, 0.01672, 0.1051), (-0.06735, 0.02014, 0.2753), (-0.075, 0.01155, 0.2753), (-0.06334, -0.004291, 0.2753), (-0.04742, -0.004291, 0.2753), (-0.04389, 0.01155, 0.2753), (-0.04742, 0.02501, 0.2753), (-0.07254, 0.01154, 0.1051), (-0.06712, 0.001015, 0.1051), (-0.05146, 0.001015, 0.1051), (-0.04843, 0.01154, 0.1051), (-0.05116, 0.02028, 0.1051), (-0.07392, 0.00738, 0.8998), (-0.07392, -0.002208, 0.8979), (-0.07392, -0.01034, 0.8925), (-0.07392, -0.01577, 0.8843), (-0.07392, -0.01767, 0.8748), (-0.07392, -0.01577, 0.8652), (-0.07392, -0.01034, 0.857), (-0.07392, -0.002208, 0.8516), (-0.07392, 0.00738, 0.8497), (-0.07392, 0.01697, 0.8516), (-0.07392, 0.0251, 0.857), (-0.07392, 0.03053, 0.8652), (-0.07392, 0.03244, 0.8748), (-0.07392, 0.03053, 0.8843), (-0.07392, 0.0251, 0.8925), (-0.07392, 0.01697, 0.8979), (-0.08076, 0.00738, 0.8998), (-0.08076, -0.002208, 0.8979), (-0.08076, -0.01034, 0.8925), (-0.08076, -0.01577, 0.8843), (-0.08076, -0.01767, 0.8748), (-0.08076, -0.01577, 0.8652), (-0.08076, -0.01034, 0.857), (-0.08076, -0.002208, 0.8516), (-0.08076, 0.00738, 0.8497), (-0.08076, 0.01697, 0.8516), (-0.08076, 0.0251, 0.857), (-0.08076, 0.03053, 0.8652), (-0.08076, 0.03244, 0.8748), (-0.08076, 0.03053, 0.8843), (-0.08076, 0.0251, 0.8925), (-0.08076, 0.01697, 0.8979), (-0.08789, 0.00738, 0.8809), (-0.08622, 0.00738, 0.8862), (-0.08371, 0.00738, 0.8897), (-0.08076, 0.00738, 0.8909), (-0.08789, 0.009743, 0.8805), (-0.08622, 0.01175, 0.8853), (-0.08371, 0.01308, 0.8885), (-0.08076, 0.01355, 0.8897), (-0.08789, 0.01175, 0.8791), (-0.08622, 0.01545, 0.8828), (-0.08371, 0.01792, 0.8853), (-0.08076, 0.01879, 0.8862), (-0.08789, 0.01308, 0.8771), (-0.08622, 0.01792, 0.8791), (-0.08371, 0.02115, 0.8805), (-0.08076, 0.02228, 0.8809), (-0.08789, 0.01355, 0.8748), (-0.08622, 0.01879, 0.8748), (-0.08371, 0.02228, 0.8748), (-0.08076, 0.02351, 0.8748), (-0.08848, 0.00738, 0.8748), (-0.08789, 0.01308, 0.8724), (-0.08622, 0.01792, 0.8704), (-0.08371, 0.02115, 0.8691), (-0.08076, 0.02228, 0.8686), (-0.08789, 0.01175, 0.8704), (-0.08622, 0.01545, 0.8667), (-0.08371, 0.01792, 0.8642), (-0.08076, 0.01879, 0.8633), (-0.08789, 0.009743, 0.8691), (-0.08622, 0.01175, 0.8642), (-0.08371, 0.01308, 0.861), (-0.08076, 0.01355, 0.8599), (-0.08789, 0.00738, 0.8686), (-0.08622, 0.00738, 0.8633), (-0.08371, 0.00738, 0.8599), (-0.08076, 0.00738, 0.8586), (-0.08789, 0.005018, 0.8691), (-0.08622, 0.003015, 0.8642), (-0.08371, 0.001677, 0.861), (-0.08076, 0.001207, 0.8599), (-0.08789, 0.003015, 0.8704), (-0.08622, -0.0006852, 0.8667), (-0.08371, -0.003158, 0.8642), (-0.08076, -0.004026, 0.8633), (-0.08789, 0.001677, 0.8724), (-0.08622, -0.003158, 0.8704), (-0.08371, -0.006389, 0.8691), (-0.08076, -0.007523, 0.8686), (-0.08789, 0.001207, 0.8748), (-0.08622, -0.004026, 0.8748), (-0.08371, -0.007523, 0.8748), (-0.08076, -0.008751, 0.8748), (-0.08789, 0.001677, 0.8771), (-0.08622, -0.003158, 0.8791), (-0.08371, -0.006388, 0.8805), (-0.08076, -0.007523, 0.8809), (-0.08789, 0.003015, 0.8791), (-0.08622, -0.0006852, 0.8828), (-0.08371, -0.003158, 0.8853), (-0.08076, -0.004026, 0.8862), (-0.08789, 0.005018, 0.8805), (-0.08622, 0.003015, 0.8853), (-0.08371, 0.001677, 0.8885), (-0.08076, 0.001207, 0.8897), (-0.135, 0.05782, 0.597), (-0.135, 0.06243, 0.5924), (-0.1396, 0.0625, 0.597), (-0.135, 0.06243, 0.8116), (-0.135, 0.05782, 0.807), (-0.1396, 0.0625, 0.807), (-0.135, 0.1214, 0.597), (-0.1396, 0.1167, 0.597), (-0.135, 0.1168, 0.5924), (-0.135, 0.1168, 0.8116), (-0.1396, 0.1167, 0.807), (-0.135, 0.1214, 0.807), (0.0, 0.1186, 0.8116), (0.0, 0.1232, 0.807), (0.0, 0.1232, 0.597), (0.0, 0.1186, 0.5924), (0.0, 0.0558, 0.807), (0.0, 0.06041, 0.8116), (0.0, 0.06041, 0.5924), (0.0, 0.0558, 0.597), (-0.07048, 0.02589, 0.0543), (-0.07923, 0.01154, 0.0543), (-0.07558, -0.05792, 0.0543), (-0.04552, -0.05792, 0.0543), (-0.04174, 0.01154, 0.0543), (-0.05063, 0.02589, 0.0543), (-0.07232, 0.02932, 0.000692), (-0.08268, 0.01013, 0.000692), (-0.07836, -0.06511, 0.000692), (-0.04278, -0.06511, 0.000692), (-0.03829, 0.01013, 0.000692), (-0.04882, 0.02932, 0.000692), (-0.0743, 0.03873, 0.7994), (-0.0743, 0.01896, 0.7994), (-0.0743, 0.03873, 0.7667), (-0.0743, 0.01896, 0.7667), (-0.08815, 0.03873, 0.7903), (-0.08815, 0.01896, 0.7903), (-0.0937, 0.03873, 0.7667), (-0.0937, 0.01896, 0.7667), (-0.0743, 0.03873, 0.6124), (-0.0743, 0.01896, 0.6124), (-0.0937, 0.03873, 0.6124), (-0.0937, 0.01896, 0.6124), (-0.0743, 0.03675, 0.4166), (-0.0743, 0.01698, 0.4166), (-0.0937, 0.03675, 0.4166), (-0.0937, 0.01698, 0.4166), (-0.0743, 0.03675, 0.3614), (-0.0743, 0.01698, 0.3614), (-0.08679, 0.03675, 0.3693), (-0.08679, 0.01698, 0.3693), (-0.0743, 0.01698, 0.389), (-0.0937, 0.01698, 0.389), (-0.0743, 0.03675, 0.389), (-0.0937, 0.03675, 0.389), (-0.04207, -0.01128, 0.2566), (-0.04207, -0.01128, 0.3085), (-0.04207, 0.002341, 0.2566), (-0.04207, 0.002341, 0.3085), (-0.07592, -0.01128, 0.2566), (-0.07592, -0.01128, 0.3085), (-0.07592, 0.002341, 0.2566), (-0.07592, 0.002341, 0.3085), (-0.059, -0.004811, 0.3085), (-0.059, -0.004811, 0.2566), (-0.059, -0.01843, 0.3085), (-0.059, -0.01843, 0.2566), (-0.03866, -0.0112, 0.2906), (-0.03866, -0.0112, 0.3019), (-0.04514, 0.02852, 0.2906), (-0.04514, 0.02852, 0.3019), (-0.07939, -0.011, 0.2906), (-0.07939, -0.011, 0.3019), (-0.07801, 0.01101, 0.2906), (-0.07801, 0.01101, 0.3019), (-0.0663, 0.0236, 0.3019), (-0.0663, 0.0236, 0.2906), (-0.05795, -0.02135, 0.3019), (-0.05795, -0.02135, 0.2906), (-0.03866, -0.0112, 0.2627), (-0.03866, -0.0112, 0.274), (-0.04514, 0.02852, 0.2627), (-0.04514, 0.02852, 0.274), (-0.07939, -0.011, 0.2627), (-0.07939, -0.011, 0.274), (-0.07801, 0.01101, 0.2627), (-0.07801, 0.01101, 0.274), (-0.0663, 0.0236, 0.274), (-0.0663, 0.0236, 0.2627), (-0.05795, -0.02135, 0.274), (-0.05795, -0.02135, 0.2627), (-0.04328, -0.0638, 0.01223), (-0.07785, -0.0638, 0.01223), (-0.07199, 0.0287, 0.01223), (-0.04914, 0.0287, 0.01223), (-0.08205, 0.01038, 0.01223), (-0.03892, 0.01038, 0.01223), (-0.07652, -0.06025, 0.01223), (-0.05002, 0.0254, 0.01223), (-0.08039, 0.008613, 0.01223), (-0.0446, -0.06025, 0.01223), (-0.0711, 0.0254, 0.01223), (-0.04058, 0.008613, 0.01223), (-0.09605, 0.04322, 0.5861), (-0.09605, 0.04322, 0.638), (-0.09623, 0.03432, 0.5861), (-0.09623, 0.03432, 0.638), (-0.06957, 0.04283, 0.5861), (-0.06957, 0.04283, 0.638), (-0.06976, 0.03394, 0.5861), (-0.06976, 0.03394, 0.638), (-0.0829, 0.0388, 0.638), (-0.0829, 0.0388, 0.5861), (-0.0821, 0.04647, 0.638), (-0.0821, 0.04647, 0.5861), (-0.09873, 0.0432, 0.6201), (-0.09873, 0.0432, 0.6314), (-0.09684, 0.01718, 0.6201), (-0.09684, 0.01718, 0.6314), (-0.06686, 0.04261, 0.6201), (-0.06686, 0.04261, 0.6314), (-0.07315, 0.01997, 0.6201), (-0.07315, 0.01997, 0.6314), (-0.07757, 0.01528, 0.6314), (-0.07757, 0.01528, 0.6201), (-0.08288, 0.04839, 0.6314), (-0.08288, 0.04839, 0.6201), (-0.09873, 0.0432, 0.5922), (-0.09873, 0.0432, 0.6035), (-0.09684, 0.01718, 0.5922), (-0.09684, 0.01718, 0.6035), (-0.06686, 0.04261, 0.5922), (-0.06686, 0.04261, 0.6035), (-0.07315, 0.01997, 0.5922), (-0.07315, 0.01997, 0.6035), (-0.07757, 0.01528, 0.6035), (-0.07757, 0.01528, 0.5922), (-0.08288, 0.04839, 0.6035), (-0.08288, 0.04839, 0.5922), (0.0, 0.01315, 0.9819), (-0.05544, 0.01315, 0.9265), (-0.05122, 0.01315, 0.9477), (-0.0392, 0.01315, 0.9657), (-0.02122, 0.01315, 0.9777), (0.0, 0.01315, 0.8216), (-0.02122, 0.01315, 0.8258), (-0.0392, 0.01315, 0.8379), (-0.05122, 0.01315, 0.8558), (-0.05544, 0.01315, 0.8771), (-0.05544, 0.01315, 0.8937), (-0.02494, -0.02485, 0.908), (-0.008757, -0.03155, 0.908), (-0.01718, -0.029, 0.908), (-0.04147, -0.004706, 0.908), (-0.03174, -0.01927, 0.908), (0.0, -0.03242, 0.908), (-0.04489, 0.01247, 0.908), (-0.03732, -0.01247, 0.908), (-0.04403, 0.003714, 0.908), (-0.04244, 0.005234, 0.8653), (-0.04244, 0.005234, 0.8915), (-0.04244, 0.01971, 0.8653), (-0.04244, 0.01971, 0.8915), (-0.05212, 0.005234, 0.8653), (-0.05212, 0.005234, 0.8915), (-0.05212, 0.01971, 0.8653), (-0.05212, 0.01971, 0.8915), (-0.02184, -0.02791, 0.8776), (-0.02184, -0.02791, 0.8838), (-0.02184, -0.01906, 0.8776), (-0.02184, -0.01906, 0.8838), (-0.02757, -0.02389, 0.8776), (-0.02757, -0.02389, 0.8838), (-0.02757, -0.01906, 0.8776), (-0.02757, -0.01906, 0.8838), (-0.005562, -0.03713, 0.8678), (-0.008929, -0.03401, 0.897), (-0.005562, -0.03079, 0.8678), (-0.008929, -0.03079, 0.897), (0.0, -0.03079, 0.897), (0.0, -0.03079, 0.8678), (0.0, -0.03465, 0.897), (0.0, -0.03713, 0.8678), (-0.07571, 0.041, 0.797), (-0.07571, 0.01669, 0.797), (-0.08727, 0.041, 0.7877), (-0.08727, 0.01669, 0.7877), (-0.09121, 0.041, 0.7709), (-0.09121, 0.01669, 0.7709), (-0.08285, 0.041, 0.802), (-0.08285, 0.01669, 0.802), (-0.09441, 0.041, 0.7927), (-0.09441, 0.01669, 0.7927), (-0.09835, 0.041, 0.7759), (-0.09835, 0.01669, 0.7759), (-0.1396, 0.1167, 0.7671), (-0.135, 0.1214, 0.7671), (-0.135, 0.05782, 0.7671), (-0.1396, 0.0625, 0.7671), (0.0, 0.0558, 0.7671), (0.0, 0.1232, 0.7671), (-0.1396, 0.1167, 0.7671), (-0.135, 0.1214, 0.7671), (-0.135, 0.05782, 0.7671), (-0.1396, 0.0625, 0.7671), (0.0, 0.0558, 0.7671), (0.0, 0.1232, 0.7671), (-0.1396, 0.1167, 0.7457), (-0.135, 0.1214, 0.7457), (-0.135, 0.05782, 0.7457), (-0.1396, 0.0625, 0.7457), (0.0, 0.0558, 0.7457), (0.0, 0.1232, 0.7457), (-7.245e-05, 0.1285, 0.7671), (-7.245e-05, 0.1285, 0.7457), (-0.1372, 0.1266, 0.7457), (-0.1372, 0.1266, 0.7671), (-0.1449, 0.1189, 0.7457), (-0.1449, 0.1189, 0.7671), (-0.1373, 0.05262, 0.7671), (-0.1373, 0.05262, 0.7457), (-7.837e-05, 0.05056, 0.7457), (-7.837e-05, 0.05056, 0.7671), (-0.1449, 0.06035, 0.7457), (-0.1449, 0.06035, 0.7671), (-0.1396, 0.1167, 0.6325), (-0.135, 0.1214, 0.6325), (-0.135, 0.05782, 0.6325), (-0.1396, 0.0625, 0.6325), (0.0, 0.0558, 0.6325), (0.0, 0.1232, 0.6325), (-0.1396, 0.1167, 0.6111), (-0.135, 0.1214, 0.6111), (-0.135, 0.05782, 0.6111), (-0.1396, 0.0625, 0.6111), (0.0, 0.0558, 0.6111), (0.0, 0.1232, 0.6111), (0.0, 0.1285, 0.6325), (0.0, 0.1285, 0.6111), (-0.1372, 0.1266, 0.6111), (-0.1372, 0.1266, 0.6325), (-0.1449, 0.1189, 0.6111), (-0.1449, 0.1189, 0.6325), (-0.1373, 0.05262, 0.6325), (-0.1373, 0.05262, 0.6111), (-7.837e-05, 0.05056, 0.6111), (-7.837e-05, 0.05056, 0.6325), (-0.1449, 0.06035, 0.6111), (-0.1449, 0.06035, 0.6325), (-0.05227, 0.03873, 0.6113), (-0.03874, -0.03747, 0.6113), (-0.02829, 0.05193, 0.6113), (-0.06362, -0.02777, 0.6113), (0.0, 0.05657, 0.6113), (-0.07124, -0.01703, 0.6113), (-0.0683, 0.01896, 0.6113), (-0.02209, -0.03747, 0.6113), (-0.07392, -0.004358, 0.6113), (0.0, -0.03747, 0.6113), (-0.05227, 0.03873, 0.6113), (-0.03874, -0.03747, 0.6113), (-0.02829, 0.05193, 0.6113), (-0.06362, -0.02777, 0.6113), (0.0, 0.05657, 0.6113), (-0.07124, -0.01703, 0.6113), (-0.0683, 0.01896, 0.6113), (-0.02209, -0.03747, 0.6113), (-0.07392, -0.004358, 0.6113), (0.0, -0.03747, 0.6113), (-0.05227, 0.03873, 0.6329), (-0.03874, -0.03747, 0.6329), (-0.02829, 0.05193, 0.6329), (-0.06362, -0.02777, 0.6329), (0.0, 0.05657, 0.6329), (-0.07124, -0.01703, 0.6329), (-0.0683, 0.01896, 0.6329), (-0.02209, -0.03747, 0.6329), (-0.07392, -0.004358, 0.6329), (0.0, -0.03747, 0.6329), (-0.07385, -0.01817, 0.6113), (-0.07385, -0.01817, 0.6329), (-0.06541, -0.03006, 0.6329), (-0.06541, -0.03006, 0.6113), (-0.07086, 0.02023, 0.6113), (-0.07086, 0.02023, 0.6329), (-0.07678, -0.004317, 0.6329), (-0.07678, -0.004317, 0.6113), (-0.03927, -0.04026, 0.6113), (-0.03927, -0.04026, 0.6329), (-0.02209, -0.04026, 0.6329), (-0.02209, -0.04026, 0.6113), (-0.0004514, 0.05933, 0.6113), (-0.0004514, 0.05933, 0.6329), (-0.02921, 0.05461, 0.6329), (-0.02921, 0.05461, 0.6113), (-0.05409, 0.04091, 0.6113), (-0.05409, 0.04091, 0.6329), (0.0, -0.04026, 0.6329), (0.0, -0.04026, 0.6113), (-0.05227, 0.03873, 0.7451), (-0.03874, -0.03747, 0.7451), (-0.02829, 0.05193, 0.7451), (-0.06362, -0.02777, 0.7451), (0.0, 0.05657, 0.7451), (-0.07124, -0.01703, 0.7451), (-0.0683, 0.01896, 0.7451), (-0.02209, -0.03747, 0.7451), (-0.07392, -0.004358, 0.7451), (0.0, -0.03747, 0.7451), (-0.05227, 0.03873, 0.7668), (-0.03874, -0.03747, 0.7668), (-0.02829, 0.05193, 0.7668), (-0.06362, -0.02777, 0.7668), (0.0, 0.05657, 0.7668), (-0.07124, -0.01703, 0.7668), (-0.0683, 0.01896, 0.7668), (-0.02209, -0.03747, 0.7668), (-0.07392, -0.004358, 0.7668), (0.0, -0.03747, 0.7668), (-0.07385, -0.01817, 0.7451), (-0.07385, -0.01817, 0.7668), (-0.06541, -0.03006, 0.7668), (-0.06541, -0.03006, 0.7451), (-0.07086, 0.02023, 0.7451), (-0.07086, 0.02023, 0.7668), (-0.07678, -0.004317, 0.7668), (-0.07678, -0.004317, 0.7451), (-0.03927, -0.04026, 0.7451), (-0.03927, -0.04026, 0.7668), (-0.02209, -0.04026, 0.7668), (-0.02209, -0.04026, 0.7451), (-0.0004514, 0.05933, 0.7451), (-0.0004514, 0.05933, 0.7668), (-0.02921, 0.05461, 0.7668), (-0.02921, 0.05461, 0.7451), (-0.05409, 0.04091, 0.7451), (-0.05409, 0.04091, 0.7668), (0.0, -0.04026, 0.7668), (0.0, -0.04026, 0.7451), (-0.0937, 0.03855, 0.5953), (-0.0743, 0.03855, 0.5953), (-0.0937, 0.01879, 0.5953), (-0.0743, 0.01879, 0.5953), (-0.0743, 0.03873, 0.6261), (-0.0743, 0.01896, 0.6261), (-0.0937, 0.03873, 0.6261), (-0.0937, 0.01896, 0.6261), (-0.0743, 0.01896, 0.7021), (-0.0743, 0.03873, 0.7021), (-0.0937, 0.03873, 0.7021), (-0.0937, 0.01896, 0.7021), (-0.05227, 0.03873, 0.689), (-0.03874, -0.03747, 0.689), (-0.02829, 0.05193, 0.689), (-0.06362, -0.02777, 0.689), (0.0, 0.05657, 0.689), (-0.07124, -0.01703, 0.689), (-0.0683, 0.01896, 0.689), (-0.02209, -0.03747, 0.689), (-0.07392, -0.004358, 0.689), (0.0, -0.03747, 0.689), (-0.04623, -0.005549, 0.3193), (-0.04263, 0.01102, 0.3193), (-0.04623, 0.02654, 0.3193), (-0.07465, 0.01102, 0.3193), (-0.06292, -0.005549, 0.3193), (-0.06692, 0.02124, 0.3193), (-0.04804, -0.003477, 0.2492), (-0.04799, 0.02429, 0.2492), (-0.04459, 0.01154, 0.2492), (-0.06709, 0.01962, 0.2492), (-0.07462, 0.01154, 0.2492), (-0.06392, -0.003477, 0.2492), (-0.07883, 0.0132, 0.06787), (-0.06991, 0.02609, 0.06787), (-0.04601, -0.04491, 0.06787), (-0.07437, -0.04491, 0.06787), (-0.04998, 0.02711, 0.06787), (-0.04214, 0.0132, 0.06787), (-0.09419, 0.02802, 0.4814), (-0.09419, 0.03642, 0.4798), (-0.09419, 0.04354, 0.475), (-0.09419, 0.0483, 0.4679), (-0.09419, 0.04997, 0.4595), (-0.09419, 0.0483, 0.4511), (-0.09419, 0.04354, 0.444), (-0.09419, 0.03642, 0.4392), (-0.09419, 0.02802, 0.4375), (-0.09419, 0.01961, 0.4392), (-0.09419, 0.01249, 0.444), (-0.09419, 0.007731, 0.4511), (-0.09419, 0.00606, 0.4595), (-0.09419, 0.007731, 0.4679), (-0.09419, 0.01249, 0.475), (-0.09419, 0.01961, 0.4798), (-0.1014, 0.02802, 0.4814), (-0.1014, 0.03642, 0.4798), (-0.1014, 0.04354, 0.475), (-0.1014, 0.0483, 0.4679), (-0.1014, 0.04997, 0.4595), (-0.1014, 0.0483, 0.4511), (-0.1014, 0.04354, 0.444), (-0.1014, 0.03642, 0.4392), (-0.1014, 0.02802, 0.4375), (-0.1014, 0.01961, 0.4392), (-0.1014, 0.01249, 0.444), (-0.1014, 0.007731, 0.4511), (-0.1014, 0.00606, 0.4595), (-0.1014, 0.007731, 0.4679), (-0.1014, 0.01249, 0.475), (-0.1014, 0.01961, 0.4798), (-0.1014, 0.02802, 0.4762), (-0.1014, 0.03441, 0.4749), (-0.1014, 0.03983, 0.4713), (-0.1014, 0.04345, 0.4659), (-0.1014, 0.04472, 0.4595), (-0.1014, 0.04345, 0.4531), (-0.1014, 0.03983, 0.4477), (-0.1014, 0.03441, 0.4441), (-0.1014, 0.02802, 0.4428), (-0.1014, 0.02162, 0.4441), (-0.1014, 0.01621, 0.4477), (-0.1014, 0.01258, 0.4531), (-0.1014, 0.01131, 0.4595), (-0.1014, 0.01258, 0.4659), (-0.1014, 0.01621, 0.4713), (-0.1014, 0.02162, 0.4749), (-0.1006, 0.02802, 0.4762), (-0.1006, 0.03441, 0.4749), (-0.1006, 0.03983, 0.4713), (-0.1006, 0.04345, 0.4659), (-0.1006, 0.04472, 0.4595), (-0.1006, 0.04345, 0.4531), (-0.1006, 0.03983, 0.4477), (-0.1006, 0.03441, 0.4441), (-0.1006, 0.02802, 0.4428), (-0.1006, 0.02162, 0.4441), (-0.1006, 0.01621, 0.4477), (-0.1006, 0.01258, 0.4531), (-0.1006, 0.01131, 0.4595), (-0.1006, 0.01258, 0.4659), (-0.1006, 0.01621, 0.4713), (-0.1006, 0.02162, 0.4749), (-0.1006, 0.02802, 0.4595), (-0.09419, 0.02802, 0.4595), (-0.07281, 0.03951, 0.4657), (-0.07281, 0.03951, 0.4533), (-0.07281, 0.01652, 0.4657), (-0.07281, 0.01652, 0.4533), (-0.09581, 0.03951, 0.4657), (-0.09581, 0.03951, 0.4533), (-0.09581, 0.01652, 0.4657), (-0.09581, 0.01652, 0.4533)], [], [(4, 3, 11, 12), (2, 1, 9, 10), (5, 4, 12, 13), (3, 2, 10, 11), (1, 0, 8, 9), (6, 5, 13, 14), (13, 12, 19, 20), (11, 10, 17, 18), (9, 8, 15, 16), (14, 13, 20, 21), (12, 11, 18, 19), (10, 9, 16, 17), (16, 15, 22, 23), (21, 20, 27, 28), (19, 18, 25, 26), (17, 16, 23, 24), (20, 19, 26, 27), (18, 17, 24, 25), (28, 27, 35, 36), (26, 25, 33, 34), (24, 23, 31, 32), (27, 26, 34, 35), (25, 24, 32, 33), (23, 22, 30, 31), (35, 34, 41, 42), (33, 32, 39, 40), (31, 30, 37, 38), (36, 35, 42, 43), (34, 33, 40, 41), (32, 31, 38, 39), (42, 41, 48, 49), (40, 39, 46, 47), (38, 37, 44, 45), (43, 42, 49, 50), (41, 40, 47, 48), (39, 38, 45, 46), (50, 49, 56, 57), (48, 47, 54, 55), (46, 45, 52, 53), (49, 48, 55, 56), (47, 46, 53, 54), (45, 44, 51, 52), (55, 54, 61, 62), (53, 52, 59, 60), (56, 55, 62, 63), (54, 53, 60, 61), (52, 51, 58, 59), (57, 56, 63, 64), (63, 62, 69, 70), (61, 60, 67, 68), (59, 58, 65, 66), (64, 63, 70, 71), (62, 61, 68, 69), (60, 59, 66, 67), (68, 67, 74, 75), (66, 65, 72, 73), (71, 70, 77, 78), (69, 68, 75, 76), (67, 66, 73, 74), (70, 69, 76, 77), (78, 77, 84, 85), (76, 75, 82, 83), (74, 73, 80, 81), (77, 76, 83, 84), (75, 74, 81, 82), (73, 72, 79, 80), (0, 29, 8), (7, 6, 14), (7, 14, 21), (8, 29, 15), (15, 29, 22), (7, 21, 28), (22, 29, 30), (7, 28, 36), (30, 29, 37), (7, 36, 43), (37, 29, 44), (7, 43, 50), (44, 29, 51), (7, 50, 57), (51, 29, 58), (7, 57, 64), (7, 64, 71), (58, 29, 65), (65, 29, 72), (7, 71, 78), (72, 29, 79), (7, 78, 85), (81, 80, 1, 2), (79, 29, 0), (7, 85, 6), (84, 83, 4, 5), (82, 81, 2, 3), (80, 79, 0, 1), (85, 84, 5, 6), (83, 82, 3, 4), (86, 90, 93, 89), (87, 91, 90, 86), (88, 92, 91, 87), (89, 93, 92, 88), (90, 94, 97, 93), (91, 95, 94, 90), (92, 96, 95, 91), (93, 97, 96, 92), (94, 98, 101, 97), (95, 99, 98, 94), (96, 100, 99, 95), (97, 101, 100, 96), (98, 102, 105, 101), (99, 103, 102, 98), (100, 104, 103, 99), (101, 105, 104, 100), (102, 106, 109, 105), (103, 107, 106, 102), (104, 108, 107, 103), (105, 109, 108, 104), (106, 110, 113, 109), (107, 111, 110, 106), (108, 112, 111, 107), (109, 113, 112, 108), (110, 114, 117, 113), (111, 115, 114, 110), (112, 116, 115, 111), (113, 117, 116, 112), (114, 118, 121, 117), (115, 119, 118, 114), (116, 120, 119, 115), (117, 121, 120, 116), (118, 122, 125, 121), (119, 123, 122, 118), (120, 124, 123, 119), (121, 125, 124, 120), (122, 126, 129, 125), (123, 127, 126, 122), (124, 128, 127, 123), (125, 129, 128, 124), (126, 130, 133, 129), (127, 131, 130, 126), (128, 132, 131, 127), (129, 133, 132, 128), (130, 134, 137, 133), (131, 135, 134, 130), (132, 136, 135, 131), (133, 137, 136, 132), (134, 138, 141, 137), (135, 139, 138, 134), (136, 140, 139, 135), (137, 141, 140, 136), (138, 142, 145, 141), (139, 143, 142, 138), (140, 144, 143, 139), (141, 145, 144, 140), (142, 146, 149, 145), (143, 147, 146, 142), (144, 148, 147, 143), (145, 149, 148, 144), (150, 154, 157, 153), (151, 155, 154, 150), (152, 156, 155, 151), (153, 157, 156, 152), (154, 158, 161, 157), (155, 159, 158, 154), (156, 160, 159, 155), (157, 161, 160, 156), (158, 162, 165, 161), (159, 163, 162, 158), (160, 164, 163, 159), (161, 165, 164, 160), (162, 166, 169, 165), (163, 167, 166, 162), (164, 168, 167, 163), (165, 169, 168, 164), (166, 170, 173, 169), (167, 171, 170, 166), (168, 172, 171, 167), (169, 173, 172, 168), (170, 174, 177, 173), (171, 175, 174, 170), (172, 176, 175, 171), (173, 177, 176, 172), (174, 178, 181, 177), (175, 179, 178, 174), (176, 180, 179, 175), (177, 181, 180, 176), (178, 182, 185, 181), (179, 183, 182, 178), (180, 184, 183, 179), (181, 185, 184, 180), (182, 186, 189, 185), (183, 187, 186, 182), (184, 188, 187, 183), (185, 189, 188, 184), (190, 194, 197, 193), (191, 195, 194, 190), (192, 196, 195, 191), (193, 197, 196, 192), (200, 199, 207, 208), (201, 200, 208, 209), (202, 201, 209, 210), (203, 202, 210, 211), (204, 203, 211, 212), (205, 204, 212, 213), (199, 198, 206, 207), (212, 211, 219, 220), (213, 212, 220, 221), (207, 206, 214, 215), (208, 207, 215, 216), (209, 208, 216, 217), (210, 209, 217, 218), (211, 210, 218, 219), (217, 216, 224, 225), (218, 217, 225, 226), (219, 218, 226, 227), (220, 219, 227, 228), (221, 220, 228, 229), (215, 214, 222, 223), (216, 215, 223, 224), (229, 228, 236, 237), (223, 222, 230, 231), (224, 223, 231, 232), (225, 224, 232, 233), (226, 225, 233, 234), (227, 226, 234, 235), (228, 227, 235, 236), (233, 232, 240, 241), (234, 233, 241, 242), (235, 234, 242, 243), (236, 235, 243, 244), (237, 236, 244, 245), (231, 230, 238, 239), (232, 231, 239, 240), (245, 244, 252, 253), (239, 238, 246, 247), (240, 239, 247, 248), (241, 240, 248, 249), (242, 241, 249, 250), (243, 242, 250, 251), (244, 243, 251, 252), (250, 249, 257, 258), (251, 250, 258, 259), (252, 251, 259, 260), (253, 252, 260, 261), (247, 246, 254, 255), (248, 247, 255, 256), (249, 248, 256, 257), (255, 254, 965, 966), (256, 255, 966, 967), (257, 256, 967, 968), (258, 257, 968, 969), (259, 258, 969, 970), (260, 259, 970, 971), (261, 260, 971, 972), (705, 707, 263, 264), (707, 706, 262, 263), (711, 709, 265, 266), (709, 705, 264, 265), (712, 708, 267, 268), (706, 1476, 974, 262), (710, 712, 268, 269), (708, 711, 266, 267), (198, 973, 206), (206, 973, 214), (214, 973, 222), (222, 973, 230), (230, 973, 238), (238, 973, 246), (246, 973, 254), (254, 973, 965), (1338, 1335, 572, 565), (567, 573, 1332, 1337), (1521, 746, 570, 1334), (745, 748, 566, 571), (273, 274, 289, 288), (274, 275, 290, 289), (275, 276, 291, 290), (276, 277, 292, 291), (277, 278, 293, 292), (278, 279, 294, 293), (279, 280, 295, 294), (280, 281, 296, 295), (281, 282, 297, 296), (282, 283, 298, 297), (984, 270, 285, 1001), (283, 284, 299, 298), (270, 271, 286, 285), (284, 983, 1000, 299), (271, 272, 287, 286), (272, 273, 288, 287), (1025, 1024, 305, 304), (1026, 1025, 304, 303), (306, 307, 1025, 1026), (307, 308, 1024, 1025), (310, 309, 308, 307), (311, 310, 307, 306), (312, 313, 310, 311), (313, 314, 309, 310), (317, 316, 313, 312), (316, 315, 314, 313), (319, 320, 315, 316), (1043, 1042, 320, 319), (318, 319, 316, 317), (1044, 1043, 319, 318), (322, 323, 1042, 1043), (321, 322, 1043, 1044), (326, 325, 322, 321), (325, 324, 323, 322), (327, 328, 325, 326), (328, 329, 324, 325), (304, 305, 300, 301), (303, 304, 301, 302), (298, 299, 1054), (285, 286, 1054), (299, 1000, 1054), (286, 287, 1054), (287, 288, 1054), (288, 289, 1054), (289, 290, 1054), (290, 291, 1054), (291, 292, 1054), (292, 293, 1054), (293, 294, 1054), (294, 295, 1054), (295, 296, 1054), (296, 297, 1054), (297, 298, 1054), (1001, 285, 1054), (331, 348, 344), (331, 356, 352), (360, 331, 364), (371, 370, 390, 374), (360, 356, 331), (343, 342, 346, 347), (410, 369, 388), (1058, 343, 347, 1073), (341, 340, 344, 345), (342, 341, 345, 346), (346, 345, 349, 350), (347, 346, 350, 351), (345, 344, 348, 349), (1073, 347, 351, 1078), (349, 348, 352, 353), (1078, 351, 355, 1083), (350, 349, 353, 354), (351, 350, 354, 355), (1083, 355, 359, 1088), (354, 353, 357, 358), (355, 354, 358, 359), (353, 352, 356, 357), (1088, 359, 363, 1093), (358, 357, 361, 362), (359, 358, 362, 363), (357, 356, 360, 361), (362, 361, 365, 366), (363, 362, 366, 367), (361, 360, 364, 365), (1093, 363, 367, 1098), (1125, 386, 372, 1103), (389, 387, 370, 371), (386, 389, 371, 372), (387, 388, 369, 370), (340, 331, 344), (331, 352, 348), (331, 340, 332, 368), (340, 341, 333, 332), (341, 342, 334, 333), (342, 343, 335, 334), (335, 343, 1058, 1059), (383, 384, 379, 377), (382, 380, 378, 376), (380, 383, 377, 378), (1120, 382, 376, 1113), (384, 381, 375, 379), (364, 331, 381, 384), (1098, 367, 382, 1120), (366, 365, 383, 380), (367, 366, 380, 382), (365, 364, 384, 383), (339, 381, 331, 368), (338, 375, 381, 339), (377, 379, 388, 387), (376, 378, 389, 386), (378, 377, 387, 389), (1113, 376, 386, 1125), (379, 375, 385, 388), (337, 385, 375, 338), (370, 369, 391, 390), (393, 392, 330, 403), (372, 371, 374, 373), (1064, 1110, 392, 336), (336, 392, 393, 337), (410, 388, 385, 412), (336, 337, 399, 398), (334, 335, 397, 396), (339, 368, 402, 401), (337, 338, 400, 399), (335, 1059, 1135, 397), (332, 333, 395, 394), (338, 339, 401, 400), (368, 332, 394, 402), (1064, 336, 398, 1140), (333, 334, 396, 395), (392, 1110, 1056, 330), (1103, 372, 373, 1133), (373, 374, 406, 405), (330, 1056, 1148, 404), (390, 391, 408, 407), (1133, 373, 405, 1153), (374, 390, 589, 588), (403, 330, 404, 409), (408, 391, 410, 411), (411, 410, 412, 413), (442, 439, 414, 419), (385, 337, 393), (391, 369, 410), (441, 438, 417, 416), (429, 427, 451, 452), (443, 441, 416, 415), (438, 440, 418, 417), (1197, 443, 415, 1165), (439, 1192, 1159, 414), (445, 444, 421, 420), (440, 445, 420, 418), (436, 433, 442, 444), (418, 420, 428, 426), (414, 1159, 1169, 422), (420, 421, 429, 428), (417, 418, 426, 425), (415, 416, 424, 423), (419, 414, 422, 427), (1165, 415, 423, 1175), (416, 417, 425, 424), (794, 791, 437, 435), (791, 790, 436, 437), (793, 1579, 1187, 432), (1574, 789, 434, 1186), (421, 419, 427, 429), (792, 794, 435, 430), (789, 787, 431, 434), (787, 792, 430, 431), (788, 793, 432, 433), (435, 437, 445, 440), (437, 436, 444, 445), (432, 1187, 1192, 439), (1186, 434, 443, 1197), (444, 442, 419, 421), (430, 435, 440, 438), (434, 431, 441, 443), (431, 430, 438, 441), (433, 432, 439, 442), (422, 1169, 1199, 446), (1175, 423, 447, 1205), (425, 426, 450, 449), (888, 456, 461, 885), (426, 428, 452, 450), (427, 422, 446, 451), (424, 425, 449, 448), (423, 424, 448, 447), (454, 1210, 1205, 447), (453, 454, 447, 448), (451, 446, 454, 453), (428, 429, 452), (446, 1199, 1210, 454), (887, 458, 457, 886), (884, 460, 459, 883), (885, 461, 460, 884), (889, 894, 458, 459), (893, 462, 455, 892), (883, 459, 458, 887), (890, 466, 465, 891), (886, 457, 456, 888), (898, 897, 579, 578), (892, 890, 461, 456), (896, 895, 577, 576), (894, 463, 462, 893), (891, 465, 464, 889), (790, 788, 433, 436), (412, 403, 409, 413), (393, 403, 412, 385), (482, 498, 497, 481), (475, 491, 490, 474), (468, 484, 483, 467), (467, 483, 498, 482), (476, 492, 491, 475), (469, 485, 484, 468), (477, 493, 492, 476), (470, 486, 485, 469), (478, 494, 493, 477), (471, 487, 486, 470), (479, 495, 494, 478), (472, 488, 487, 471), (480, 496, 495, 479), (473, 489, 488, 472), (481, 497, 496, 480), (474, 490, 489, 473), (484, 485, 486, 487, 488, 489, 490, 491, 492, 493, 494, 495, 496, 497, 498, 483), (501, 500, 504, 505), (502, 501, 505, 506), (500, 499, 503, 504), (506, 505, 509, 510), (504, 503, 507, 508), (505, 504, 508, 509), (510, 509, 513, 514), (508, 507, 511, 512), (509, 508, 512, 513), (513, 512, 516, 517), (514, 513, 517, 518), (512, 511, 515, 516), (517, 516, 521, 522), (518, 517, 522, 523), (516, 515, 520, 521), (523, 522, 526, 527), (521, 520, 524, 525), (522, 521, 525, 526), (527, 526, 530, 531), (525, 524, 528, 529), (526, 525, 529, 530), (530, 529, 533, 534), (531, 530, 534, 535), (529, 528, 532, 533), (534, 533, 537, 538), (535, 534, 538, 539), (533, 532, 536, 537), (539, 538, 542, 543), (537, 536, 540, 541), (538, 537, 541, 542), (541, 540, 544, 545), (542, 541, 545, 546), (543, 542, 546, 547), (546, 545, 549, 550), (547, 546, 550, 551), (545, 544, 548, 549), (551, 550, 554, 555), (549, 548, 552, 553), (550, 549, 553, 554), (555, 554, 558, 559), (553, 552, 556, 557), (554, 553, 557, 558), (558, 557, 561, 562), (559, 558, 562, 563), (557, 556, 560, 561), (499, 519, 503), (503, 519, 507), (507, 519, 511), (511, 519, 515), (515, 519, 520), (520, 519, 524), (524, 519, 528), (528, 519, 532), (532, 519, 536), (536, 519, 540), (540, 519, 544), (544, 519, 548), (548, 519, 552), (552, 519, 556), (556, 519, 560), (562, 561, 500, 501), (560, 519, 499), (563, 562, 501, 502), (561, 560, 499, 500), (564, 565, 566), (567, 568, 569), (570, 571, 572), (573, 574, 575), (1332, 573, 575, 1333), (745, 571, 570, 746), (573, 567, 569, 574), (747, 564, 566, 748), (565, 572, 571, 566), (1338, 565, 564, 1339), (572, 1335, 1334, 570), (567, 1337, 1336, 568), (747, 1520, 1339, 564), (651, 650, 582, 587), (649, 648, 585, 584), (899, 896, 576, 581), (895, 898, 578, 577), (897, 900, 580, 579), (900, 899, 581, 580), (583, 584, 585, 586), (586, 587, 582, 583), (652, 649, 584, 583), (648, 653, 586, 585), (653, 651, 587, 586), (650, 652, 583, 582), (588, 589, 593, 592), (390, 407, 591, 589), (407, 406, 590, 591), (406, 374, 588, 590), (592, 593, 595, 594), (589, 591, 595, 593), (868, 867, 596, 597), (590, 588, 592, 594), (864, 863, 602, 600), (867, 869, 598, 596), (869, 870, 599, 598), (870, 868, 597, 599), (609, 608, 605, 607), (863, 865, 603, 602), (865, 866, 601, 603), (866, 864, 600, 601), (605, 604, 606, 607), (608, 610, 604, 605), (610, 611, 606, 604), (611, 609, 607, 606), (602, 603, 609, 611), (600, 602, 611, 610), (601, 600, 610, 608), (603, 601, 608, 609), (613, 615, 614, 612), (620, 619, 618, 621), (619, 617, 616, 618), (622, 613, 612, 623), (623, 621, 618, 616), (622, 620, 615, 613), (617, 619, 620, 622), (612, 614, 621, 623), (617, 622, 623, 616), (615, 620, 621, 614), (625, 627, 626, 624), (632, 631, 630, 633), (631, 629, 628, 630), (634, 625, 624, 635), (635, 633, 630, 628), (634, 632, 627, 625), (629, 631, 632, 634), (624, 626, 633, 635), (629, 634, 635, 628), (627, 632, 633, 626), (637, 639, 638, 636), (644, 643, 642, 645), (643, 641, 640, 642), (646, 637, 636, 647), (647, 645, 642, 640), (646, 644, 639, 637), (641, 643, 644, 646), (636, 638, 645, 647), (641, 646, 647, 640), (639, 644, 645, 638), (658, 656, 652, 650), (659, 655, 651, 653), (657, 659, 653, 648), (656, 654, 649, 652), (654, 657, 648, 649), (655, 658, 650, 651), (581, 576, 658, 655), (578, 579, 657, 654), (577, 578, 654, 656), (579, 580, 659, 657), (580, 581, 655, 659), (576, 577, 656, 658), (661, 663, 662, 660), (668, 667, 666, 669), (667, 665, 664, 666), (670, 661, 660, 671), (671, 669, 666, 664), (670, 668, 663, 661), (665, 667, 668, 670), (660, 662, 669, 671), (665, 670, 671, 664), (663, 668, 669, 662), (673, 675, 674, 672), (680, 679, 678, 681), (679, 677, 676, 678), (682, 673, 672, 683), (683, 681, 678, 676), (682, 680, 675, 673), (677, 679, 680, 682), (672, 674, 681, 683), (677, 682, 683, 676), (675, 680, 681, 674), (685, 687, 686, 684), (692, 691, 690, 693), (691, 689, 688, 690), (694, 685, 684, 695), (695, 693, 690, 688), (694, 692, 687, 685), (689, 691, 692, 694), (684, 686, 693, 695), (689, 694, 695, 688), (687, 692, 693, 686), (395, 396, 698, 697), (402, 394, 696, 704), (398, 399, 701, 700), (396, 397, 699, 698), (401, 402, 704, 703), (399, 400, 702, 701), (397, 1135, 1460, 699), (394, 395, 697, 696), (400, 401, 703, 702), (1140, 398, 700, 1465), (704, 696, 697, 698, 699, 1460, 1465, 700, 701, 702, 703), (221, 229, 711, 708), (205, 213, 712, 710), (261, 972, 1476, 706), (213, 221, 708, 712), (237, 245, 705, 709), (229, 237, 709, 711), (253, 261, 706, 707), (245, 253, 707, 705), (714, 716, 715, 713), (716, 720, 719, 715), (720, 718, 717, 719), (718, 714, 713, 717), (713, 715, 719, 717), (718, 720, 716, 714), (722, 724, 723, 721), (724, 728, 727, 723), (728, 726, 725, 727), (726, 722, 721, 725), (721, 723, 727, 725), (726, 728, 724, 722), (1500, 732, 731, 1501), (732, 730, 729, 731), (1503, 1501, 731, 729), (730, 732, 1500, 1502), (730, 1502, 1503, 729), (733, 735, 736, 734), (735, 737, 738, 736), (739, 740, 742, 741), (741, 742, 744, 743), (738, 737, 743, 744), (733, 734, 740, 739), (734, 736, 742, 740), (737, 735, 741, 743), (735, 733, 739, 741), (736, 738, 744, 742), (568, 1336, 1520, 747), (568, 747, 748, 569), (574, 745, 746, 575), (574, 569, 748, 745), (1333, 575, 746, 1521), (1527, 1533, 754, 750), (750, 754, 753, 749), (751, 755, 1532, 1526), (749, 753, 756, 752), (752, 756, 755, 751), (757, 760, 759, 758), (760, 762, 761, 759), (763, 766, 765, 764), (762, 768, 767, 761), (768, 763, 764, 767), (755, 764, 765, 1532), (749, 762, 760, 750), (1533, 758, 759, 754), (756, 767, 764, 755), (752, 768, 762, 749), (1527, 757, 758, 1533), (1526, 766, 763, 751), (754, 759, 761, 753), (1532, 765, 766, 1526), (750, 760, 757, 1527), (751, 763, 768, 752), (753, 761, 767, 756), (1551, 1557, 774, 770), (770, 774, 773, 769), (771, 775, 1556, 1550), (769, 773, 776, 772), (772, 776, 775, 771), (1558, 778, 777, 1559), (778, 780, 779, 777), (781, 784, 783, 782), (780, 786, 785, 779), (786, 781, 782, 785), (775, 782, 783, 1556), (769, 780, 778, 770), (1557, 1559, 777, 774), (776, 785, 782, 775), (772, 786, 780, 769), (1550, 784, 781, 771), (774, 777, 779, 773), (1556, 783, 784, 1550), (770, 778, 1558, 1551), (771, 781, 786, 772), (773, 779, 785, 776), (878, 876, 788, 790), (876, 881, 793, 788), (875, 880, 792, 787), (877, 875, 787, 789), (880, 882, 794, 792), (1676, 877, 789, 1574), (881, 1681, 1579, 793), (879, 878, 790, 791), (882, 879, 791, 794), (799, 798, 806, 807), (800, 802, 810, 808), (796, 801, 809, 804), (802, 799, 807, 810), (1584, 797, 805, 1594), (795, 800, 808, 803), (801, 1589, 1599, 809), (797, 795, 803, 805), (798, 796, 804, 806), (811, 812, 813, 814), (815, 816, 817, 818), (819, 820, 821, 822), (818, 817, 812, 811), (823, 824, 825, 826), (827, 828, 816, 815), (822, 821, 1618, 1619), (826, 825, 828, 827), (814, 813, 820, 819), (798, 799, 811, 814), (796, 798, 814, 819), (809, 1599, 1618, 821), (799, 802, 818, 811), (801, 796, 819, 822), (807, 806, 813, 812), (806, 804, 820, 813), (1584, 1594, 824, 823), (800, 795, 827, 815), (810, 807, 812, 817), (804, 809, 821, 820), (795, 797, 826, 827), (803, 808, 816, 828), (802, 800, 815, 818), (805, 803, 828, 825), (797, 1584, 823, 826), (808, 810, 817, 816), (1589, 801, 822, 1619), (1594, 805, 825, 824), (833, 832, 840, 841), (834, 836, 844, 842), (830, 835, 843, 838), (836, 833, 841, 844), (1624, 831, 839, 1634), (829, 834, 842, 837), (835, 1629, 1639, 843), (831, 829, 837, 839), (832, 830, 838, 840), (845, 846, 847, 848), (849, 850, 851, 852), (853, 854, 855, 856), (852, 851, 846, 845), (857, 858, 859, 860), (861, 862, 850, 849), (856, 855, 1658, 1659), (860, 859, 862, 861), (848, 847, 854, 853), (832, 833, 845, 848), (830, 832, 848, 853), (843, 1639, 1658, 855), (833, 836, 852, 845), (835, 830, 853, 856), (841, 840, 847, 846), (840, 838, 854, 847), (1624, 1634, 858, 857), (834, 829, 861, 849), (844, 841, 846, 851), (838, 843, 855, 854), (829, 831, 860, 861), (837, 842, 850, 862), (836, 834, 849, 852), (839, 837, 862, 859), (831, 1624, 857, 860), (842, 844, 851, 850), (1629, 835, 856, 1659), (1634, 839, 859, 858), (597, 596, 864, 866), (599, 597, 866, 865), (598, 599, 865, 863), (596, 598, 863, 864), (874, 871, 868, 870), (873, 874, 870, 869), (872, 873, 869, 867), (871, 872, 867, 868), (591, 590, 872, 871), (590, 594, 873, 872), (594, 595, 874, 873), (595, 591, 871, 874), (408, 411, 879, 882), (411, 413, 878, 879), (404, 1148, 1681, 881), (1153, 405, 877, 1676), (407, 408, 882, 880), (405, 406, 875, 877), (406, 407, 880, 875), (409, 404, 881, 876), (413, 409, 876, 878), (450, 886, 888, 449), (451, 883, 887, 452), (448, 885, 884, 453), (453, 884, 883, 451), (452, 887, 886, 450), (449, 888, 885, 448), (460, 891, 889, 459), (458, 894, 893, 457), (455, 466, 890, 892), (461, 890, 891, 460), (457, 893, 892, 456), (464, 463, 894, 889), (465, 466, 899, 900), (464, 465, 900, 897), (462, 463, 898, 895), (466, 455, 896, 899), (455, 462, 895, 896), (463, 464, 897, 898), (1020, 1026, 303), (1020, 306, 1026), (1020, 311, 306), (1020, 312, 311), (1020, 317, 312), (1020, 318, 317), (1020, 1044, 318), (1020, 321, 1044), (1020, 326, 321), (1020, 327, 326), (1020, 302, 327), (302, 301, 328, 327), (301, 300, 329, 328), (1020, 303, 302), (903, 911, 910, 902), (904, 912, 911, 903), (905, 913, 912, 904), (906, 914, 913, 905), (907, 915, 914, 906), (908, 916, 915, 907), (902, 910, 909, 901), (915, 923, 922, 914), (916, 924, 923, 915), (910, 918, 917, 909), (911, 919, 918, 910), (912, 920, 919, 911), (913, 921, 920, 912), (914, 922, 921, 913), (920, 928, 927, 919), (921, 929, 928, 920), (922, 930, 929, 921), (923, 931, 930, 922), (924, 932, 931, 923), (918, 926, 925, 917), (919, 927, 926, 918), (932, 940, 939, 931), (926, 934, 933, 925), (927, 935, 934, 926), (928, 936, 935, 927), (929, 937, 936, 928), (930, 938, 937, 929), (931, 939, 938, 930), (936, 944, 943, 935), (937, 945, 944, 936), (938, 946, 945, 937), (939, 947, 946, 938), (940, 948, 947, 939), (934, 942, 941, 933), (935, 943, 942, 934), (948, 956, 955, 947), (942, 950, 949, 941), (943, 951, 950, 942), (944, 952, 951, 943), (945, 953, 952, 944), (946, 954, 953, 945), (947, 955, 954, 946), (953, 961, 960, 952), (954, 962, 961, 953), (955, 963, 962, 954), (956, 964, 963, 955), (950, 958, 957, 949), (951, 959, 958, 950), (952, 960, 959, 951), (958, 966, 965, 957), (959, 967, 966, 958), (960, 968, 967, 959), (961, 969, 968, 960), (962, 970, 969, 961), (963, 971, 970, 962), (964, 972, 971, 963), (1471, 977, 976, 1473), (1473, 976, 975, 1472), (1478, 979, 978, 1475), (1475, 978, 977, 1471), (1479, 981, 980, 1474), (1472, 975, 974, 1476), (1477, 982, 981, 1479), (1474, 980, 979, 1478), (901, 909, 973), (909, 917, 973), (917, 925, 973), (925, 933, 973), (933, 941, 973), (941, 949, 973), (949, 957, 973), (957, 965, 973), (1338, 1321, 1328, 1335), (1323, 1337, 1332, 1329), (1521, 1334, 1326, 1517), (1516, 1327, 1322, 1519), (988, 1005, 1006, 989), (989, 1006, 1007, 990), (990, 1007, 1008, 991), (991, 1008, 1009, 992), (992, 1009, 1010, 993), (993, 1010, 1011, 994), (994, 1011, 1012, 995), (995, 1012, 1013, 996), (996, 1013, 1014, 997), (997, 1014, 1015, 998), (984, 1001, 1002, 985), (998, 1015, 1016, 999), (985, 1002, 1003, 986), (999, 1016, 1000, 983), (986, 1003, 1004, 987), (987, 1004, 1005, 988), (1025, 1022, 1023, 1024), (1026, 1021, 1022, 1025), (1027, 1026, 1025, 1028), (1028, 1025, 1024, 1029), (1031, 1028, 1029, 1030), (1032, 1027, 1028, 1031), (1033, 1032, 1031, 1034), (1034, 1031, 1030, 1035), (1038, 1033, 1034, 1037), (1037, 1034, 1035, 1036), (1040, 1037, 1036, 1041), (1043, 1040, 1041, 1042), (1039, 1038, 1037, 1040), (1044, 1039, 1040, 1043), (1046, 1043, 1042, 1047), (1045, 1044, 1043, 1046), (1050, 1045, 1046, 1049), (1049, 1046, 1047, 1048), (1051, 1050, 1049, 1052), (1052, 1049, 1048, 1053), (1022, 1018, 1017, 1023), (1021, 1019, 1018, 1022), (1015, 1054, 1016), (1002, 1054, 1003), (1016, 1054, 1000), (1003, 1054, 1004), (1004, 1054, 1005), (1005, 1054, 1006), (1006, 1054, 1007), (1007, 1054, 1008), (1008, 1054, 1009), (1009, 1054, 1010), (1010, 1054, 1011), (1011, 1054, 1012), (1012, 1054, 1013), (1013, 1054, 1014), (1014, 1054, 1015), (1001, 1054, 1002), (1057, 1074, 1079), (1057, 1084, 1089), (1094, 1099, 1057), (1107, 1111, 1130, 1106), (1094, 1057, 1089), (1072, 1077, 1076, 1071), (1155, 1128, 1105), (1058, 1073, 1077, 1072), (1070, 1075, 1074, 1069), (1071, 1076, 1075, 1070), (1076, 1081, 1080, 1075), (1077, 1082, 1081, 1076), (1075, 1080, 1079, 1074), (1073, 1078, 1082, 1077), (1080, 1085, 1084, 1079), (1078, 1083, 1087, 1082), (1081, 1086, 1085, 1080), (1082, 1087, 1086, 1081), (1083, 1088, 1092, 1087), (1086, 1091, 1090, 1085), (1087, 1092, 1091, 1086), (1085, 1090, 1089, 1084), (1088, 1093, 1097, 1092), (1091, 1096, 1095, 1090), (1092, 1097, 1096, 1091), (1090, 1095, 1094, 1089), (1096, 1101, 1100, 1095), (1097, 1102, 1101, 1096), (1095, 1100, 1099, 1094), (1093, 1098, 1102, 1097), (1125, 1103, 1108, 1126), (1129, 1107, 1106, 1127), (1126, 1108, 1107, 1129), (1127, 1106, 1105, 1128), (1069, 1074, 1057), (1057, 1079, 1084), (1057, 1104, 1060, 1069), (1069, 1060, 1061, 1070), (1070, 1061, 1062, 1071), (1071, 1062, 1063, 1072), (1063, 1059, 1058, 1072), (1122, 1115, 1117, 1123), (1121, 1114, 1116, 1118), (1118, 1116, 1115, 1122), (1120, 1113, 1114, 1121), (1123, 1117, 1112, 1119), (1099, 1123, 1119, 1057), (1098, 1120, 1121, 1102), (1101, 1118, 1122, 1100), (1102, 1121, 1118, 1101), (1100, 1122, 1123, 1099), (1068, 1104, 1057, 1119), (1067, 1068, 1119, 1112), (1115, 1127, 1128, 1117), (1114, 1126, 1129, 1116), (1116, 1129, 1127, 1115), (1113, 1125, 1126, 1114), (1117, 1128, 1124, 1112), (1066, 1067, 1112, 1124), (1106, 1130, 1131, 1105), (1134, 1146, 1055, 1132), (1108, 1109, 1111, 1107), (1064, 1065, 1132, 1110), (1065, 1066, 1134, 1132), (1155, 1157, 1124, 1128), (1065, 1141, 1142, 1066), (1062, 1138, 1139, 1063), (1068, 1144, 1145, 1104), (1066, 1142, 1143, 1067), (1063, 1139, 1135, 1059), (1060, 1136, 1137, 1061), (1067, 1143, 1144, 1068), (1104, 1145, 1136, 1060), (1064, 1140, 1141, 1065), (1061, 1137, 1138, 1062), (1132, 1055, 1056, 1110), (1103, 1133, 1109, 1108), (1109, 1149, 1150, 1111), (1055, 1147, 1148, 1056), (1130, 1151, 1152, 1131), (1133, 1153, 1149, 1109), (1111, 1352, 1353, 1130), (1146, 1154, 1147, 1055), (1152, 1156, 1155, 1131), (1156, 1158, 1157, 1155), (1194, 1166, 1160, 1190), (1124, 1134, 1066), (1131, 1155, 1105), (1193, 1162, 1163, 1189), (1178, 1207, 1206, 1176), (1195, 1161, 1162, 1193), (1189, 1163, 1164, 1191), (1197, 1165, 1161, 1195), (1190, 1160, 1159, 1192), (1198, 1167, 1168, 1196), (1191, 1164, 1167, 1198), (1185, 1196, 1194, 1182), (1164, 1174, 1177, 1167), (1160, 1170, 1169, 1159), (1167, 1177, 1178, 1168), (1163, 1173, 1174, 1164), (1161, 1171, 1172, 1162), (1166, 1176, 1170, 1160), (1165, 1175, 1171, 1161), (1162, 1172, 1173, 1163), (1578, 1184, 1188, 1575), (1575, 1188, 1185, 1573), (1577, 1181, 1187, 1579), (1574, 1186, 1183, 1572), (1168, 1178, 1176, 1166), (1576, 1179, 1184, 1578), (1572, 1183, 1180, 1570), (1570, 1180, 1179, 1576), (1571, 1182, 1181, 1577), (1184, 1191, 1198, 1188), (1188, 1198, 1196, 1185), (1181, 1190, 1192, 1187), (1186, 1197, 1195, 1183), (1196, 1168, 1166, 1194), (1179, 1189, 1191, 1184), (1183, 1195, 1193, 1180), (1180, 1193, 1189, 1179), (1182, 1194, 1190, 1181), (1170, 1200, 1199, 1169), (1175, 1205, 1201, 1171), (1173, 1203, 1204, 1174), (1687, 1684, 1217, 1212), (1174, 1204, 1207, 1177), (1176, 1206, 1200, 1170), (1172, 1202, 1203, 1173), (1171, 1201, 1202, 1172), (1209, 1201, 1205, 1210), (1208, 1202, 1201, 1209), (1206, 1208, 1209, 1200), (1177, 1207, 1178), (1200, 1209, 1210, 1199), (1686, 1685, 1213, 1214), (1683, 1682, 1215, 1216), (1684, 1683, 1216, 1217), (1688, 1215, 1214, 1693), (1692, 1691, 1211, 1218), (1682, 1686, 1214, 1215), (1689, 1690, 1221, 1222), (1685, 1687, 1212, 1213), (1697, 1342, 1343, 1696), (1691, 1212, 1217, 1689), (1695, 1340, 1341, 1694), (1693, 1692, 1218, 1219), (1690, 1688, 1220, 1221), (1573, 1185, 1182, 1571), (1157, 1158, 1154, 1146), (1134, 1124, 1157, 1146), (1238, 1237, 1253, 1254), (1231, 1230, 1246, 1247), (1224, 1223, 1239, 1240), (1223, 1238, 1254, 1239), (1232, 1231, 1247, 1248), (1225, 1224, 1240, 1241), (1233, 1232, 1248, 1249), (1226, 1225, 1241, 1242), (1234, 1233, 1249, 1250), (1227, 1226, 1242, 1243), (1235, 1234, 1250, 1251), (1228, 1227, 1243, 1244), (1236, 1235, 1251, 1252), (1229, 1228, 1244, 1245), (1237, 1236, 1252, 1253), (1230, 1229, 1245, 1246), (1240, 1239, 1254, 1253, 1252, 1251, 1250, 1249, 1248, 1247, 1246, 1245, 1244, 1243, 1242, 1241), (1257, 1261, 1260, 1256), (1258, 1262, 1261, 1257), (1256, 1260, 1259, 1255), (1262, 1266, 1265, 1261), (1260, 1264, 1263, 1259), (1261, 1265, 1264, 1260), (1266, 1270, 1269, 1265), (1264, 1268, 1267, 1263), (1265, 1269, 1268, 1264), (1269, 1273, 1272, 1268), (1270, 1274, 1273, 1269), (1268, 1272, 1271, 1267), (1273, 1278, 1277, 1272), (1274, 1279, 1278, 1273), (1272, 1277, 1276, 1271), (1279, 1283, 1282, 1278), (1277, 1281, 1280, 1276), (1278, 1282, 1281, 1277), (1283, 1287, 1286, 1282), (1281, 1285, 1284, 1280), (1282, 1286, 1285, 1281), (1286, 1290, 1289, 1285), (1287, 1291, 1290, 1286), (1285, 1289, 1288, 1284), (1290, 1294, 1293, 1289), (1291, 1295, 1294, 1290), (1289, 1293, 1292, 1288), (1295, 1299, 1298, 1294), (1293, 1297, 1296, 1292), (1294, 1298, 1297, 1293), (1297, 1301, 1300, 1296), (1298, 1302, 1301, 1297), (1299, 1303, 1302, 1298), (1302, 1306, 1305, 1301), (1303, 1307, 1306, 1302), (1301, 1305, 1304, 1300), (1307, 1311, 1310, 1306), (1305, 1309, 1308, 1304), (1306, 1310, 1309, 1305), (1311, 1315, 1314, 1310), (1309, 1313, 1312, 1308), (1310, 1314, 1313, 1309), (1314, 1318, 1317, 1313), (1315, 1319, 1318, 1314), (1313, 1317, 1316, 1312), (1255, 1259, 1275), (1259, 1263, 1275), (1263, 1267, 1275), (1267, 1271, 1275), (1271, 1276, 1275), (1276, 1280, 1275), (1280, 1284, 1275), (1284, 1288, 1275), (1288, 1292, 1275), (1292, 1296, 1275), (1296, 1300, 1275), (1300, 1304, 1275), (1304, 1308, 1275), (1308, 1312, 1275), (1312, 1316, 1275), (1318, 1257, 1256, 1317), (1316, 1255, 1275), (1319, 1258, 1257, 1318), (1317, 1256, 1255, 1316), (1320, 1322, 1321), (1323, 1325, 1324), (1326, 1328, 1327), (1329, 1331, 1330), (1332, 1333, 1331, 1329), (1516, 1517, 1326, 1327), (1329, 1330, 1325, 1323), (1518, 1519, 1322, 1320), (1321, 1322, 1327, 1328), (1338, 1339, 1320, 1321), (1328, 1326, 1334, 1335), (1323, 1324, 1336, 1337), (1518, 1320, 1339, 1520), (1415, 1351, 1346, 1414), (1413, 1348, 1349, 1412), (1698, 1345, 1340, 1695), (1694, 1341, 1342, 1697), (1696, 1343, 1344, 1699), (1699, 1344, 1345, 1698), (1347, 1350, 1349, 1348), (1350, 1347, 1346, 1351), (1416, 1347, 1348, 1413), (1412, 1349, 1350, 1417), (1417, 1350, 1351, 1415), (1414, 1346, 1347, 1416), (1352, 1356, 1357, 1353), (1130, 1353, 1355, 1151), (1151, 1355, 1354, 1150), (1150, 1354, 1352, 1111), (1356, 1358, 1359, 1357), (1353, 1357, 1359, 1355), (1665, 1361, 1360, 1664), (1354, 1358, 1356, 1352), (1661, 1364, 1366, 1660), (1664, 1360, 1362, 1666), (1666, 1362, 1363, 1667), (1667, 1363, 1361, 1665), (1373, 1371, 1369, 1372), (1660, 1366, 1367, 1662), (1662, 1367, 1365, 1663), (1663, 1365, 1364, 1661), (1369, 1371, 1370, 1368), (1372, 1369, 1368, 1374), (1374, 1368, 1370, 1375), (1375, 1370, 1371, 1373), (1366, 1375, 1373, 1367), (1364, 1374, 1375, 1366), (1365, 1372, 1374, 1364), (1367, 1373, 1372, 1365), (1377, 1376, 1378, 1379), (1384, 1385, 1382, 1383), (1383, 1382, 1380, 1381), (1386, 1387, 1376, 1377), (1387, 1380, 1382, 1385), (1386, 1377, 1379, 1384), (1381, 1386, 1384, 1383), (1376, 1387, 1385, 1378), (1381, 1380, 1387, 1386), (1379, 1378, 1385, 1384), (1389, 1388, 1390, 1391), (1396, 1397, 1394, 1395), (1395, 1394, 1392, 1393), (1398, 1399, 1388, 1389), (1399, 1392, 1394, 1397), (1398, 1389, 1391, 1396), (1393, 1398, 1396, 1395), (1388, 1399, 1397, 1390), (1393, 1392, 1399, 1398), (1391, 1390, 1397, 1396), (1401, 1400, 1402, 1403), (1408, 1409, 1406, 1407), (1407, 1406, 1404, 1405), (1410, 1411, 1400, 1401), (1411, 1404, 1406, 1409), (1410, 1401, 1403, 1408), (1405, 1410, 1408, 1407), (1400, 1411, 1409, 1402), (1405, 1404, 1411, 1410), (1403, 1402, 1409, 1408), (1422, 1414, 1416, 1420), (1423, 1417, 1415, 1419), (1421, 1412, 1417, 1423), (1420, 1416, 1413, 1418), (1418, 1413, 1412, 1421), (1419, 1415, 1414, 1422), (1345, 1419, 1422, 1340), (1342, 1418, 1421, 1343), (1341, 1420, 1418, 1342), (1343, 1421, 1423, 1344), (1344, 1423, 1419, 1345), (1340, 1422, 1420, 1341), (1425, 1424, 1426, 1427), (1432, 1433, 1430, 1431), (1431, 1430, 1428, 1429), (1434, 1435, 1424, 1425), (1435, 1428, 1430, 1433), (1434, 1425, 1427, 1432), (1429, 1434, 1432, 1431), (1424, 1435, 1433, 1426), (1429, 1428, 1435, 1434), (1427, 1426, 1433, 1432), (1437, 1436, 1438, 1439), (1444, 1445, 1442, 1443), (1443, 1442, 1440, 1441), (1446, 1447, 1436, 1437), (1447, 1440, 1442, 1445), (1446, 1437, 1439, 1444), (1441, 1446, 1444, 1443), (1436, 1447, 1445, 1438), (1441, 1440, 1447, 1446), (1439, 1438, 1445, 1444), (1449, 1448, 1450, 1451), (1456, 1457, 1454, 1455), (1455, 1454, 1452, 1453), (1458, 1459, 1448, 1449), (1459, 1452, 1454, 1457), (1458, 1449, 1451, 1456), (1453, 1458, 1456, 1455), (1448, 1459, 1457, 1450), (1453, 1452, 1459, 1458), (1451, 1450, 1457, 1456), (1137, 1462, 1463, 1138), (1145, 1470, 1461, 1136), (1141, 1466, 1467, 1142), (1138, 1463, 1464, 1139), (1144, 1469, 1470, 1145), (1142, 1467, 1468, 1143), (1139, 1464, 1460, 1135), (1136, 1461, 1462, 1137), (1143, 1468, 1469, 1144), (1140, 1465, 1466, 1141), (1470, 1469, 1468, 1467, 1466, 1465, 1460, 1464, 1463, 1462, 1461), (924, 1474, 1478, 932), (908, 1477, 1479, 916), (964, 1472, 1476, 972), (916, 1479, 1474, 924), (940, 1475, 1471, 948), (932, 1478, 1475, 940), (956, 1473, 1472, 964), (948, 1471, 1473, 956), (1481, 1480, 1482, 1483), (1483, 1482, 1486, 1487), (1487, 1486, 1484, 1485), (1485, 1484, 1480, 1481), (1480, 1484, 1486, 1482), (1485, 1481, 1483, 1487), (1489, 1488, 1490, 1491), (1491, 1490, 1494, 1495), (1495, 1494, 1492, 1493), (1493, 1492, 1488, 1489), (1488, 1492, 1494, 1490), (1493, 1489, 1491, 1495), (1500, 1501, 1498, 1499), (1499, 1498, 1496, 1497), (1503, 1496, 1498, 1501), (1497, 1502, 1500, 1499), (1497, 1496, 1503, 1502), (1504, 1505, 1507, 1506), (1506, 1507, 1509, 1508), (1510, 1512, 1513, 1511), (1512, 1514, 1515, 1513), (1509, 1515, 1514, 1508), (1504, 1510, 1511, 1505), (1505, 1511, 1513, 1507), (1508, 1514, 1512, 1506), (1506, 1512, 1510, 1504), (1507, 1513, 1515, 1509), (1324, 1518, 1520, 1336), (1324, 1325, 1519, 1518), (1330, 1331, 1517, 1516), (1330, 1516, 1519, 1325), (1333, 1521, 1517, 1331), (1527, 1523, 1529, 1533), (1523, 1522, 1528, 1529), (1524, 1526, 1532, 1530), (1522, 1525, 1531, 1528), (1525, 1524, 1530, 1531), (1534, 1535, 1536, 1537), (1537, 1536, 1538, 1539), (1540, 1541, 1542, 1543), (1539, 1538, 1544, 1545), (1545, 1544, 1541, 1540), (1530, 1532, 1542, 1541), (1522, 1523, 1537, 1539), (1533, 1529, 1536, 1535), (1531, 1530, 1541, 1544), (1525, 1522, 1539, 1545), (1527, 1533, 1535, 1534), (1526, 1524, 1540, 1543), (1529, 1528, 1538, 1536), (1532, 1526, 1543, 1542), (1523, 1527, 1534, 1537), (1524, 1525, 1545, 1540), (1528, 1531, 1544, 1538), (1551, 1547, 1553, 1557), (1547, 1546, 1552, 1553), (1548, 1550, 1556, 1554), (1546, 1549, 1555, 1552), (1549, 1548, 1554, 1555), (1558, 1559, 1560, 1561), (1561, 1560, 1562, 1563), (1564, 1565, 1566, 1567), (1563, 1562, 1568, 1569), (1569, 1568, 1565, 1564), (1554, 1556, 1566, 1565), (1546, 1547, 1561, 1563), (1557, 1553, 1560, 1559), (1555, 1554, 1565, 1568), (1549, 1546, 1563, 1569), (1551, 1557, 1559, 1558), (1550, 1548, 1564, 1567), (1553, 1552, 1562, 1560), (1556, 1550, 1567, 1566), (1547, 1551, 1558, 1561), (1548, 1549, 1569, 1564), (1552, 1555, 1568, 1562), (1675, 1573, 1571, 1673), (1673, 1571, 1577, 1679), (1672, 1570, 1576, 1678), (1674, 1572, 1570, 1672), (1678, 1576, 1578, 1680), (1676, 1574, 1572, 1674), (1679, 1577, 1579, 1681), (1677, 1575, 1573, 1675), (1680, 1578, 1575, 1677), (1585, 1595, 1593, 1583), (1586, 1596, 1598, 1588), (1581, 1591, 1597, 1587), (1588, 1598, 1595, 1585), (1584, 1594, 1592, 1582), (1580, 1590, 1596, 1586), (1587, 1597, 1599, 1589), (1582, 1592, 1590, 1580), (1583, 1593, 1591, 1581), (1600, 1603, 1602, 1601), (1604, 1607, 1606, 1605), (1608, 1611, 1610, 1609), (1607, 1600, 1601, 1606), (1612, 1615, 1614, 1613), (1616, 1604, 1605, 1617), (1611, 1619, 1618, 1610), (1615, 1616, 1617, 1614), (1603, 1608, 1609, 1602), (1583, 1603, 1600, 1585), (1581, 1608, 1603, 1583), (1597, 1610, 1618, 1599), (1585, 1600, 1607, 1588), (1587, 1611, 1608, 1581), (1595, 1601, 1602, 1593), (1593, 1602, 1609, 1591), (1584, 1612, 1613, 1594), (1586, 1604, 1616, 1580), (1598, 1606, 1601, 1595), (1591, 1609, 1610, 1597), (1580, 1616, 1615, 1582), (1590, 1617, 1605, 1596), (1588, 1607, 1604, 1586), (1592, 1614, 1617, 1590), (1599, 1618, 1619, 1589), (1582, 1615, 1612, 1584), (1596, 1605, 1606, 1598), (1589, 1619, 1611, 1587), (1594, 1613, 1614, 1592), (1625, 1635, 1633, 1623), (1626, 1636, 1638, 1628), (1621, 1631, 1637, 1627), (1628, 1638, 1635, 1625), (1624, 1634, 1632, 1622), (1620, 1630, 1636, 1626), (1627, 1637, 1639, 1629), (1622, 1632, 1630, 1620), (1623, 1633, 1631, 1621), (1640, 1643, 1642, 1641), (1644, 1647, 1646, 1645), (1648, 1651, 1650, 1649), (1647, 1640, 1641, 1646), (1652, 1655, 1654, 1653), (1656, 1644, 1645, 1657), (1651, 1659, 1658, 1650), (1655, 1656, 1657, 1654), (1643, 1648, 1649, 1642), (1623, 1643, 1640, 1625), (1621, 1648, 1643, 1623), (1637, 1650, 1658, 1639), (1625, 1640, 1647, 1628), (1627, 1651, 1648, 1621), (1635, 1641, 1642, 1633), (1633, 1642, 1649, 1631), (1624, 1652, 1653, 1634), (1626, 1644, 1656, 1620), (1638, 1646, 1641, 1635), (1631, 1649, 1650, 1637), (1620, 1656, 1655, 1622), (1630, 1657, 1645, 1636), (1628, 1647, 1644, 1626), (1632, 1654, 1657, 1630), (1639, 1658, 1659, 1629), (1622, 1655, 1652, 1624), (1636, 1645, 1646, 1638), (1629, 1659, 1651, 1627), (1634, 1653, 1654, 1632), (1361, 1663, 1661, 1360), (1363, 1662, 1663, 1361), (1362, 1660, 1662, 1363), (1360, 1661, 1660, 1362), (1671, 1667, 1665, 1668), (1670, 1666, 1667, 1671), (1669, 1664, 1666, 1670), (1668, 1665, 1664, 1669), (1355, 1668, 1669, 1354), (1354, 1669, 1670, 1358), (1358, 1670, 1671, 1359), (1359, 1671, 1668, 1355), (1152, 1680, 1677, 1156), (1156, 1677, 1675, 1158), (1147, 1679, 1681, 1148), (1153, 1676, 1674, 1149), (1151, 1678, 1680, 1152), (1149, 1674, 1672, 1150), (1150, 1672, 1678, 1151), (1154, 1673, 1679, 1147), (1158, 1675, 1673, 1154), (1204, 1203, 1687, 1685), (1206, 1207, 1686, 1682), (1202, 1208, 1683, 1684), (1208, 1206, 1682, 1683), (1207, 1204, 1685, 1686), (1203, 1202, 1684, 1687), (1216, 1215, 1688, 1690), (1214, 1213, 1692, 1693), (1211, 1691, 1689, 1222), (1217, 1216, 1690, 1689), (1213, 1212, 1691, 1692), (1220, 1688, 1693, 1219), (1221, 1699, 1698, 1222), (1220, 1696, 1699, 1221), (1218, 1694, 1697, 1219), (1222, 1698, 1695, 1211), (1211, 1695, 1694, 1218), (1219, 1697, 1696, 1220), (1020, 1021, 1026), (1020, 1026, 1027), (1020, 1027, 1032), (1020, 1032, 1033), (1020, 1033, 1038), (1020, 1038, 1039), (1020, 1039, 1044), (1020, 1044, 1045), (1020, 1045, 1050), (1020, 1050, 1051), (1020, 1051, 1019), (1019, 1051, 1052, 1018), (1018, 1052, 1053, 1017), (1020, 1019, 1021), (1707, 1706, 1722, 1723), (1715, 1714, 1730, 1731), (1708, 1707, 1723, 1724), (1701, 1700, 1716, 1717), (1700, 1715, 1731, 1716), (1709, 1708, 1724, 1725), (1702, 1701, 1717, 1718), (1710, 1709, 1725, 1726), (1703, 1702, 1718, 1719), (1711, 1710, 1726, 1727), (1704, 1703, 1719, 1720), (1712, 1711, 1727, 1728), (1705, 1704, 1720, 1721), (1713, 1712, 1728, 1729), (1706, 1705, 1721, 1722), (1714, 1713, 1729, 1730), (1722, 1721, 1737, 1738), (1730, 1729, 1745, 1746), (1723, 1722, 1738, 1739), (1731, 1730, 1746, 1747), (1724, 1723, 1739, 1740), (1717, 1716, 1732, 1733), (1716, 1731, 1747, 1732), (1725, 1724, 1740, 1741), (1718, 1717, 1733, 1734), (1726, 1725, 1741, 1742), (1719, 1718, 1734, 1735), (1727, 1726, 1742, 1743), (1720, 1719, 1735, 1736), (1728, 1727, 1743, 1744), (1721, 1720, 1736, 1737), (1729, 1728, 1744, 1745), (1743, 1742, 1758, 1759), (1736, 1735, 1751, 1752), (1744, 1743, 1759, 1760), (1737, 1736, 1752, 1753), (1745, 1744, 1760, 1761), (1738, 1737, 1753, 1754), (1746, 1745, 1761, 1762), (1739, 1738, 1754, 1755), (1747, 1746, 1762, 1763), (1740, 1739, 1755, 1756), (1733, 1732, 1748, 1749), (1732, 1747, 1763, 1748), (1741, 1740, 1756, 1757), (1734, 1733, 1749, 1750), (1742, 1741, 1757, 1758), (1735, 1734, 1750, 1751), (1749, 1748, 1764), (1748, 1763, 1764), (1757, 1756, 1764), (1750, 1749, 1764), (1758, 1757, 1764), (1751, 1750, 1764), (1759, 1758, 1764), (1752, 1751, 1764), (1760, 1759, 1764), (1753, 1752, 1764), (1761, 1760, 1764), (1754, 1753, 1764), (1762, 1761, 1764), (1755, 1754, 1764), (1763, 1762, 1764), (1756, 1755, 1764), (1768, 1766, 1770, 1772), (1773, 1771, 1767, 1769), (1768, 1772, 1773, 1769), (1766, 1768, 1769, 1767), (1770, 1766, 1767, 1771), (1772, 1770, 1771, 1773), (1701, 1702, 1765), (1709, 1710, 1765), (1702, 1703, 1765), (1710, 1711, 1765), (1703, 1704, 1765), (1711, 1712, 1765), (1704, 1705, 1765), (1712, 1713, 1765), (1705, 1706, 1765), (1713, 1714, 1765), (1706, 1707, 1765), (1714, 1715, 1765), (1707, 1708, 1765), (1700, 1701, 1765), (1715, 1700, 1765), (1708, 1709, 1765)])
me_cube_001.polygons.foreach_set('use_smooth', [True] * 1713)
me_cube_001.polygons.foreach_set('material_index', [0, 0, 0, 0, 0, 0, 0, 0, 0, 0, 0, 0, 0, 0, 0, 0, 0, 0, 0, 0, 0, 0, 0, 0, 0, 0, 0, 0, 0, 0, 0, 0, 0, 0, 0, 0, 0, 0, 0, 0, 0, 0, 0, 0, 0, 0, 0, 0, 0, 0, 0, 0, 0, 0, 0, 0, 0, 0, 0, 0, 0, 0, 0, 0, 0, 0, 0, 0, 0, 0, 0, 0, 0, 0, 0, 0, 0, 0, 0, 0, 0, 0, 0, 0, 0, 0, 0, 0, 0, 0, 0, 0, 0, 0, 0, 0, 3, 3, 3, 3, 3, 3, 3, 3, 3, 3, 3, 3, 3, 3, 3, 3, 3, 3, 3, 3, 3, 3, 3, 3, 3, 3, 3, 3, 3, 3, 3, 3, 3, 3, 3, 3, 3, 3, 3, 3, 3, 3, 3, 3, 3, 3, 3, 3, 3, 3, 3, 3, 3, 3, 3, 3, 3, 3, 3, 3, 3, 3, 3, 3, 3, 3, 3, 3, 3, 3, 3, 3, 3, 3, 3, 3, 3, 3, 3, 3, 3, 3, 3, 3, 3, 3, 3, 3, 3, 3, 3, 3, 3, 3, 3, 3, 3, 3, 3, 3, 2, 2, 2, 2, 2, 2, 2, 2, 2, 2, 2, 2, 2, 2, 2, 2, 2, 2, 2, 2, 2, 2, 2, 2, 2, 2, 2, 2, 2, 2, 2, 2, 2, 2, 2, 2, 2, 2, 2, 2, 2, 2, 2, 2, 2, 2, 2, 2, 2, 2, 2, 2, 2, 2, 2, 2, 2, 2, 2, 2, 2, 2, 2, 2, 2, 2, 2, 2, 2, 2, 2, 2, 3, 3, 3, 3, 0, 0, 0, 0, 0, 0, 0, 0, 0, 0, 0, 0, 0, 0, 0, 0, 1, 1, 1, 1, 1, 1, 1, 1, 1, 1, 1, 1, 1, 1, 1, 1, 1, 1, 1, 1, 1, 1, 0, 0, 0, 0, 0, 0, 0, 0, 0, 0, 0, 0, 0, 0, 0, 0, 0, 0, 0, 0, 0, 0, 0, 0, 0, 0, 0, 0, 0, 0, 0, 0, 0, 0, 0, 0, 0, 0, 0, 0, 0, 0, 0, 0, 0, 0, 0, 0, 0, 0, 0, 0, 0, 0, 0, 0, 0, 0, 0, 0, 0, 0, 0, 0, 0, 0, 0, 0, 0, 0, 0, 0, 0, 0, 0, 0, 0, 0, 0, 0, 0, 0, 0, 0, 0, 0, 0, 0, 0, 0, 0, 0, 0, 0, 0, 0, 0, 0, 0, 0, 0, 2, 0, 0, 2, 3, 2, 2, 2, 2, 2, 2, 0, 2, 2, 2, 2, 2, 2, 2, 2, 0, 0, 0, 0, 2, 0, 0, 0, 0, 0, 0, 0, 0, 2, 0, 0, 0, 0, 3, 3, 3, 3, 3, 3, 3, 3, 3, 3, 3, 3, 3, 3, 3, 3, 3, 3, 3, 3, 3, 0, 3, 0, 3, 3, 0, 0, 0, 2, 2, 2, 2, 2, 2, 2, 2, 2, 2, 2, 2, 2, 2, 2, 2, 2, 3, 3, 3, 3, 3, 3, 3, 3, 3, 3, 3, 3, 3, 3, 3, 3, 3, 3, 3, 3, 3, 3, 3, 3, 3, 3, 3, 3, 3, 3, 3, 3, 3, 3, 3, 3, 3, 3, 3, 3, 3, 3, 3, 3, 3, 3, 3, 3, 3, 3, 3, 3, 3, 3, 3, 3, 3, 3, 3, 3, 3, 3, 3, 3, 3, 3, 3, 3, 3, 3, 3, 3, 3, 3, 3, 3, 3, 2, 2, 0, 0, 0, 0, 2, 2, 2, 2, 2, 2, 0, 0, 0, 0, 0, 0, 0, 0, 0, 0, 0, 0, 2, 0, 0, 0, 2, 2, 2, 2, 2, 2, 2, 2, 2, 2, 2, 2, 2, 2, 2, 2, 2, 2, 3, 3, 3, 3, 3, 3, 3, 3, 3, 3, 3, 3, 3, 3, 3, 3, 3, 3, 3, 3, 3, 3, 3, 3, 3, 3, 2, 2, 2, 2, 2, 2, 2, 2, 2, 2, 2, 2, 2, 2, 2, 2, 3, 3, 3, 3, 3, 3, 3, 3, 3, 3, 3, 3, 3, 3, 3, 3, 3, 3, 3, 3, 0, 0, 0, 0, 0, 0, 0, 0, 0, 0, 0, 2, 2, 2, 2, 2, 2, 2, 2, 0, 0, 0, 0, 0, 0, 0, 0, 0, 0, 0, 0, 2, 2, 2, 2, 2, 2, 2, 2, 2, 2, 2, 2, 2, 2, 2, 3, 3, 3, 3, 3, 0, 0, 0, 0, 0, 0, 0, 0, 0, 0, 0, 0, 0, 0, 0, 0, 0, 0, 0, 0, 0, 0, 0, 0, 0, 0, 0, 0, 0, 0, 0, 0, 0, 0, 0, 0, 0, 0, 0, 0, 0, 0, 0, 0, 0, 0, 0, 0, 0, 0, 0, 0, 3, 3, 3, 3, 3, 3, 3, 3, 3, 3, 3, 3, 3, 3, 3, 3, 3, 3, 3, 3, 3, 3, 3, 3, 3, 3, 3, 3, 3, 3, 3, 3, 3, 3, 3, 3, 3, 3, 3, 3, 3, 3, 3, 3, 3, 3, 3, 3, 3, 3, 3, 3, 3, 3, 3, 3, 3, 3, 3, 3, 3, 3, 3, 3, 3, 3, 3, 3, 3, 3, 3, 3, 3, 3, 0, 0, 0, 0, 0, 0, 0, 0, 0, 0, 0, 0, 0, 0, 0, 0, 0, 0, 0, 0, 0, 3, 3, 3, 3, 3, 3, 3, 3, 3, 3, 3, 3, 0, 0, 0, 0, 0, 0, 1, 1, 1, 1, 1, 1, 1, 1, 1, 1, 1, 1, 1, 1, 2, 2, 2, 2, 2, 2, 2, 2, 2, 2, 2, 2, 2, 2, 2, 2, 2, 2, 2, 2, 2, 2, 2, 2, 2, 2, 2, 2, 2, 2, 2, 2, 2, 2, 2, 2, 2, 2, 2, 2, 2, 2, 2, 2, 2, 2, 2, 2, 2, 2, 2, 2, 2, 2, 2, 2, 2, 2, 2, 2, 2, 2, 2, 2, 2, 2, 2, 2, 2, 2, 2, 2, 3, 3, 3, 3, 0, 0, 0, 0, 0, 0, 0, 0, 0, 0, 0, 0, 0, 0, 0, 0, 1, 1, 1, 1, 1, 1, 1, 1, 1, 1, 1, 1, 1, 1, 1, 1, 1, 1, 1, 1, 1, 1, 0, 0, 0, 0, 0, 0, 0, 0, 0, 0, 0, 0, 0, 0, 0, 0, 0, 0, 0, 0, 0, 0, 0, 0, 0, 0, 0, 0, 0, 0, 0, 0, 0, 0, 0, 0, 0, 0, 0, 0, 0, 0, 0, 0, 0, 0, 0, 0, 0, 0, 0, 0, 0, 0, 0, 0, 0, 0, 0, 0, 0, 0, 0, 0, 0, 0, 0, 0, 0, 0, 0, 0, 0, 0, 0, 0, 0, 0, 0, 0, 0, 0, 0, 0, 0, 0, 0, 0, 0, 0, 0, 0, 0, 0, 0, 0, 0, 0, 0, 0, 0, 2, 0, 0, 2, 3, 2, 2, 2, 2, 2, 2, 0, 2, 2, 2, 2, 2, 2, 2, 2, 0, 0, 0, 0, 2, 0, 0, 0, 0, 0, 0, 0, 0, 2, 0, 0, 0, 0, 3, 3, 3, 3, 3, 3, 3, 3, 3, 3, 3, 3, 3, 3, 3, 3, 3, 3, 3, 3, 3, 0, 3, 0, 3, 3, 0, 0, 0, 2, 2, 2, 2, 2, 2, 2, 2, 2, 2, 2, 2, 2, 2, 2, 2, 2, 3, 3, 3, 3, 3, 3, 3, 3, 3, 3, 3, 3, 3, 3, 3, 3, 3, 3, 3, 3, 3, 3, 3, 3, 3, 3, 3, 3, 3, 3, 3, 3, 3, 3, 3, 3, 3, 3, 3, 3, 3, 3, 3, 3, 3, 3, 3, 3, 3, 3, 3, 3, 3, 3, 3, 3, 3, 3, 3, 3, 3, 3, 3, 3, 3, 3, 3, 3, 3, 3, 3, 3, 3, 3, 3, 3, 3, 2, 2, 0, 0, 0, 0, 2, 2, 2, 2, 2, 2, 0, 0, 0, 0, 0, 0, 0, 0, 0, 0, 0, 0, 2, 0, 0, 0, 2, 2, 2, 2, 2, 2, 2, 2, 2, 2, 2, 2, 2, 2, 2, 2, 2, 2, 3, 3, 3, 3, 3, 3, 3, 3, 3, 3, 3, 3, 3, 3, 3, 3, 3, 3, 3, 3, 3, 3, 3, 3, 3, 3, 2, 2, 2, 2, 2, 2, 2, 2, 2, 2, 2, 2, 2, 2, 2, 2, 3, 3, 3, 3, 3, 3, 3, 3, 3, 3, 3, 3, 3, 3, 3, 3, 3, 3, 3, 3, 0, 0, 0, 0, 0, 0, 0, 0, 0, 0, 0, 2, 2, 2, 2, 2, 2, 2, 2, 0, 0, 0, 0, 0, 0, 0, 0, 0, 0, 0, 0, 2, 2, 2, 2, 2, 2, 2, 2, 2, 2, 2, 2, 2, 2, 2, 3, 3, 3, 3, 3, 0, 0, 0, 0, 0, 0, 0, 0, 0, 0, 0, 0, 0, 0, 0, 0, 0, 0, 0, 0, 0, 0, 0, 0, 0, 0, 0, 0, 0, 0, 0, 0, 0, 0, 0, 0, 0, 0, 0, 0, 0, 0, 0, 0, 0, 0, 0, 0, 0, 0, 0, 0, 0, 3, 3, 3, 3, 3, 3, 3, 3, 3, 3, 3, 3, 3, 3, 3, 3, 3, 3, 3, 3, 3, 3, 3, 3, 3, 3, 3, 3, 3, 3, 3, 3, 3, 3, 3, 3, 3, 3, 3, 3, 3, 3, 3, 3, 3, 3, 3, 3, 3, 3, 3, 3, 3, 3, 3, 3, 3, 3, 3, 3, 3, 3, 3, 3, 3, 3, 3, 3, 3, 3, 3, 3, 3, 3, 3, 3, 0, 0, 0, 0, 0, 0, 0, 0, 0, 0, 0, 0, 0, 0, 0, 0, 0, 0, 0, 0, 0, 3, 3, 3, 3, 3, 3, 3, 3, 3, 3, 3, 3, 0, 0, 0, 0, 0, 0, 1, 1, 1, 1, 1, 1, 1, 1, 1, 1, 1, 1, 1, 1, 4, 4, 4, 4, 4, 4, 4, 4, 4, 4, 4, 4, 4, 4, 4, 4, 4, 4, 4, 4, 4, 4, 4, 4, 4, 4, 4, 4, 4, 4, 4, 4, 4, 4, 4, 4, 4, 4, 4, 4, 4, 4, 4, 4, 4, 4, 4, 4, 5, 5, 5, 5, 5, 5, 5, 5, 5, 5, 5, 5, 5, 5, 5, 5, 6, 6, 6, 6, 6, 6, 4, 4, 4, 4, 4, 4, 4, 4, 4, 4, 4, 4, 4, 4, 4, 4])
me_cube_001.materials.append(mat_verde)
me_cube_001.materials.append(mat_luz)
me_cube_001.materials.append(mat_azul_oscuro)
me_cube_001.materials.append(mat_cyan)
me_cube_001.materials.append(mat_azul_oscuro_001)
me_cube_001.materials.append(mat_luz_001)
me_cube_001.materials.append(mat_cyan_001)
me_cube_001.use_remesh_preserve_volume = False
me_cube_001.use_remesh_preserve_attributes = False
me_cube_001.use_mirror_vertex_groups = False
me_cube_001.update()
me_plane = bpy.data.meshes.new('Plane')
me_plane.from_pydata([(-1.108, -1.108, -0.1115), (1.108, -1.108, -0.1115), (-1.108, 1.108, -0.1115), (1.108, 1.108, -0.1115), (-1.108, -1.108, -6.699), (1.108, -1.108, -6.699), (-1.108, 1.108, -6.699), (1.108, 1.108, -6.699)], [], [(0, 2, 3, 1), (4, 5, 7, 6), (1, 3, 7, 5), (2, 0, 4, 6), (3, 2, 6, 7), (0, 1, 5, 4)])
me_plane.use_remesh_preserve_volume = False
me_plane.use_remesh_preserve_attributes = False
me_plane.use_mirror_vertex_groups = False
me_plane.update()

# ---- objects
ob_cube_001 = bpy.data.objects.new('Cube.001', me_cube_001)
ob_camera = bpy.data.objects.new('Camera', cam_camera)
ob_plane = bpy.data.objects.new('Plane', me_plane)
ob_sun = bpy.data.objects.new('Sun', light_sun_002)

# ---- transforms, parenting, visibility, modifiers, constraints
ob_cube_001.location = (0.0, 0.0, 5.96e-08)
ob_cube_001.display_type = 'SOLID'
ob_cube_001.lineart.crease_threshold = 0.0
_m = ob_cube_001.modifiers.new('Auto Smooth', 'NODES')
_m.node_group = ng_auto_smooth
_gi = [s.identifier for s in ng_auto_smooth.interface.items_tree if s.item_type == 'SOCKET' and s.in_out == 'INPUT']
_m[_gi[1]] = 0.7589  # Angle
ob_camera.location = (7.681, -7.681, 8.105)
ob_camera.rotation_euler = (0.9599, -0.0, 0.7854)
ob_camera.lock_rotations_4d = False
ob_camera.empty_display_type = 'ARROWS'
ob_camera.color = (0.0, 0.0, 0.0, 0.0)
ob_camera.display_type = 'WIRE'
ob_camera.lineart.crease_threshold = 0.0
ob_plane.location = (0.0, 0.0, 1.0)
ob_plane.scale = (0.1468, 0.1468, 0.1468)
ob_plane.lineart.crease_threshold = 0.0
ob_sun.location = (-3.365, -2.968, 0.4287)
ob_sun.rotation_euler = (0.7854, -0.0, -0.7854)
ob_sun.lineart.crease_threshold = 0.0

# ---- collection membership
col_collection_1.objects.link(ob_cube_001)
col_collection_1.objects.link(ob_camera)
col_collection_2.objects.link(ob_plane)
col_collection_2.objects.link(ob_sun)

# ---- scene / render settings (as saved in the file)
scene.camera = ob_camera
scene.frame_start = 1; scene.frame_end = 81; scene.frame_set(0)
scene.render.engine = 'CYCLES'
scene.render.resolution_x = 60
scene.render.resolution_y = 138
scene.render.dither_intensity = 0.0
scene.render.film_transparent = True
scene.render.use_motion_blur = True
scene.render.motion_blur_shutter = 3.0
scene.cycles.use_denoising = False
scene.cycles.samples = 144
scene.cycles.sampling_pattern = 'TABULATED_SOBOL'
scene.cycles.light_sampling_threshold = 0.0
scene.cycles.use_adaptive_sampling = False
scene.cycles.use_light_tree = False
scene.cycles.caustics_reflective = False
scene.cycles.caustics_refractive = False
scene.cycles.blur_glossy = 0.0
scene.cycles.max_bounces = 8
scene.cycles.diffuse_bounces = 1
scene.cycles.transmission_bounces = 3
scene.cycles.transparent_max_bounces = 7
scene.cycles.pixel_filter_type = 'GAUSSIAN'
scene.cycles.sample_clamp_indirect = 0.0
scene.view_settings.view_transform = 'Standard'
bpy.context.view_layer.update()
